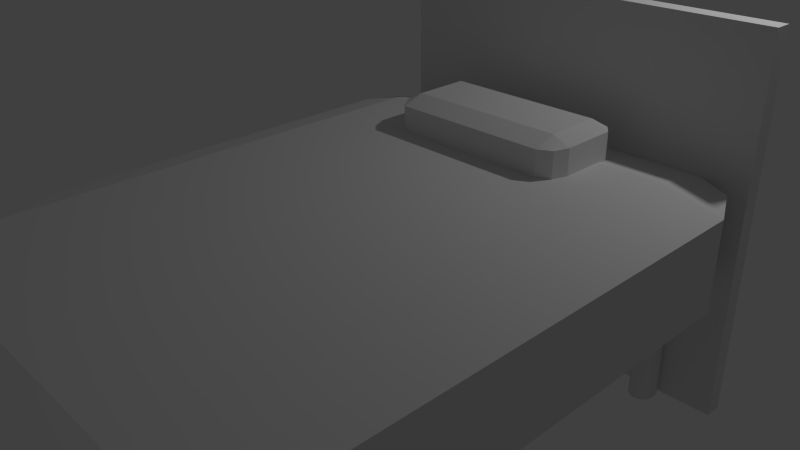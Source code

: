 # Source: bed.blend  (saved by Blender 2.75.0; exported with 4.5.12 LTS)
import bpy
from mathutils import Matrix  # noqa: F401  (used for matrix-valued properties, if any)

bpy.ops.wm.read_factory_settings(use_empty=True)
scene = bpy.context.scene
scene.name = 'Scene'

# ---- collections
col_collection_1 = bpy.data.collections.new('Collection 1'); scene.collection.children.link(col_collection_1)

# ---- materials (node trees are filled in below, after node groups)
mat_material_001 = bpy.data.materials.new('Material.001')
mat_material_001.alpha_threshold = 0.0
mat_material_001.use_transparent_shadow = False
mat_material_001.roughness = 0.5

# ---- material node trees

# ---- world
world_world = bpy.data.worlds.new('World'); scene.world = world_world
world_world.color = (0.05088, 0.05088, 0.05088)
world_world.use_sun_shadow = False
world_world.sun_shadow_jitter_overblur = 0.0
world_world.cycles.sampling_method = 'MANUAL'
world_world.cycles.sample_map_resolution = 256

# ---- cameras
cam_camera = bpy.data.cameras.new('Camera')
cam_camera.clip_end = 100.0
cam_camera.lens = 35.0
cam_camera.sensor_width = 32.0
cam_camera.sensor_height = 18.0
cam_camera.ortho_scale = 7.314
cam_camera.dof.focus_distance = 0.0
cam_camera.dof.aperture_fstop = 128.0

# ---- lights
light_lamp = bpy.data.lights.new('Lamp', 'POINT')
light_lamp.transmission_factor = 0.0
light_lamp.cutoff_distance = 30.0
light_lamp.energy = 100.0
light_lamp.shadow_buffer_clip_start = 1.001
light_lamp.shadow_soft_size = 0.1
light_lamp.shadow_maximum_resolution = 0.006
light_lamp.use_absolute_resolution = True
light_lamp.cycles.use_multiple_importance_sampling = False

# ---- meshes
me_cylinder = bpy.data.meshes.new('Cylinder')
me_cylinder.from_pydata([(4.513e-08, 0.1572, -0.3061), (4.513e-08, 0.1297, 1.154), (0.03066, 0.1541, -0.3061), (0.03066, 0.1273, 1.153), (0.06015, 0.1452, -0.3061), (0.06015, 0.1199, 1.148), (0.08732, 0.1307, -0.3061), (0.08732, 0.1079, 1.14), (0.1111, 0.1111, -0.3061), (0.1111, 0.09175, 1.129), (0.1307, 0.08732, -0.3061), (0.1307, 0.07208, 1.115), (0.1452, 0.06015, -0.3061), (0.1452, 0.04965, 1.1), (0.1541, 0.03066, -0.3061), (0.1541, 0.02531, 1.083), (0.1572, 2.803e-07, -0.3061), (0.1572, 8.418e-08, 1.066), (0.1541, -0.03066, -0.3061), (0.1541, -0.02531, 1.048), (0.1452, -0.06014, -0.3061), (0.1452, -0.04965, 1.032), (0.1307, -0.08732, -0.3061), (0.1307, -0.07208, 1.017), (0.1111, -0.1111, -0.3061), (0.1111, -0.09175, 1.003), (0.08732, -0.1307, -0.3061), (0.08732, -0.1079, 0.992), (0.06015, -0.1452, -0.3061), (0.06015, -0.1199, 0.9838), (0.03066, -0.1541, -0.3061), (0.03066, -0.1273, 0.9788), (-6.077e-09, -0.1572, -0.3061), (-6.077e-09, -0.1297, 0.9771), (-0.03066, -0.1541, -0.3061), (-0.03066, -0.1273, 0.9788), (-0.06015, -0.1452, -0.3061), (-0.06015, -0.1199, 0.9838), (-0.08732, -0.1307, -0.3061), (-0.08732, -0.1079, 0.992), (-0.1111, -0.1111, -0.3061), (-0.1111, -0.09175, 1.003), (-0.1307, -0.08732, -0.3061), (-0.1307, -0.07208, 1.017), (-0.1452, -0.06014, -0.3061), (-0.1452, -0.04965, 1.032), (-0.1541, -0.03066, -0.3061), (-0.1541, -0.02531, 1.048), (-0.1572, 4.202e-07, -0.3061), (-0.1572, 1.997e-07, 1.066), (-0.1541, 0.03066, -0.3061), (-0.1541, 0.02531, 1.083), (-0.1452, 0.06015, -0.3061), (-0.1452, 0.04965, 1.1), (-0.1307, 0.08732, -0.3061), (-0.1307, 0.07208, 1.115), (-0.1111, 0.1111, -0.3061), (-0.1111, 0.09175, 1.129), (-0.08732, 0.1307, -0.3061), (-0.08732, 0.1079, 1.14), (-0.06015, 0.1452, -0.3061), (-0.06015, 0.1199, 1.148), (-0.03066, 0.1541, -0.3061), (-0.03066, 0.1273, 1.153), (0.03066, -0.03068, 1.354), (6.436e-08, -0.02923, 1.357), (0.06015, -0.03499, 1.346), (0.08732, -0.04197, 1.334), (0.1111, -0.05138, 1.317), (0.1307, -0.06284, 1.296), (0.1452, -0.07591, 1.272), (0.1541, -0.09009, 1.246), (0.1572, -0.1048, 1.219), (0.1541, -0.1196, 1.192), (0.1452, -0.1338, 1.166), (0.1307, -0.1469, 1.143), (0.1111, -0.1583, 1.122), (0.08732, -0.1677, 1.105), (0.06015, -0.1747, 1.092), (0.03066, -0.179, 1.084), (1.315e-08, -0.1805, 1.081), (-0.03066, -0.179, 1.084), (-0.06015, -0.1747, 1.092), (-0.08732, -0.1677, 1.105), (-0.1111, -0.1583, 1.122), (-0.1307, -0.1469, 1.143), (-0.1452, -0.1338, 1.166), (-0.1541, -0.1196, 1.192), (-0.1572, -0.1048, 1.219), (-0.1541, -0.09009, 1.246), (-0.1452, -0.07591, 1.272), (-0.1307, -0.06284, 1.296), (-0.1111, -0.05138, 1.317), (-0.08732, -0.04197, 1.334), (-0.06015, -0.03499, 1.346), (-0.03066, -0.03068, 1.354), (0.03066, -0.2174, 1.435), (1.115e-07, -0.2174, 1.438), (0.06015, -0.2174, 1.426), (0.08732, -0.2173, 1.411), (0.1111, -0.2173, 1.392), (0.1307, -0.2172, 1.368), (0.1452, -0.2171, 1.341), (0.1541, -0.2171, 1.311), (0.1572, -0.217, 1.281), (0.1541, -0.2169, 1.25), (0.1452, -0.2168, 1.221), (0.1307, -0.2167, 1.193), (0.1111, -0.2166, 1.17), (0.08732, -0.2166, 1.15), (0.06015, -0.2165, 1.135), (0.03066, -0.2165, 1.127), (6.029e-08, -0.2165, 1.124), (-0.03066, -0.2165, 1.127), (-0.06015, -0.2165, 1.135), (-0.08732, -0.2166, 1.15), (-0.1111, -0.2166, 1.17), (-0.1307, -0.2167, 1.193), (-0.1452, -0.2168, 1.221), (-0.1541, -0.2169, 1.25), (-0.1572, -0.217, 1.281), (-0.1541, -0.2171, 1.311), (-0.1452, -0.2171, 1.341), (-0.1307, -0.2172, 1.368), (-0.1111, -0.2173, 1.392), (-0.08732, -0.2173, 1.411), (-0.06014, -0.2174, 1.426), (-0.03066, -0.2174, 1.435), (4.513e-08, -5.732, -0.3061), (4.513e-08, -5.705, 1.154), (0.03066, -5.729, -0.3061), (0.03066, -5.702, 1.153), (0.06015, -5.72, -0.3061), (0.06015, -5.695, 1.148), (0.08732, -5.706, -0.3061), (0.08732, -5.683, 1.14), (0.1111, -5.686, -0.3061), (0.1111, -5.667, 1.129), (0.1307, -5.663, -0.3061), (0.1307, -5.647, 1.115), (0.1452, -5.635, -0.3061), (0.1452, -5.625, 1.1), (0.1541, -5.606, -0.3061), (0.1541, -5.601, 1.083), (0.1572, -5.575, -0.3061), (0.1572, -5.575, 1.066), (0.1541, -5.545, -0.3061), (0.1541, -5.55, 1.048), (0.1452, -5.515, -0.3061), (0.1452, -5.526, 1.032), (0.1307, -5.488, -0.3061), (0.1307, -5.503, 1.017), (0.1111, -5.464, -0.3061), (0.1111, -5.483, 1.003), (0.08732, -5.445, -0.3061), (0.08732, -5.467, 0.992), (0.06015, -5.43, -0.3061), (0.06015, -5.455, 0.9838), (0.03066, -5.421, -0.3061), (0.03066, -5.448, 0.9788), (-6.077e-09, -5.418, -0.3061), (-6.077e-09, -5.445, 0.9771), (-0.03066, -5.421, -0.3061), (-0.03066, -5.448, 0.9788), (-0.06015, -5.43, -0.3061), (-0.06015, -5.455, 0.9838), (-0.08732, -5.445, -0.3061), (-0.08732, -5.467, 0.992), (-0.1111, -5.464, -0.3061), (-0.1111, -5.483, 1.003), (-0.1307, -5.488, -0.3061), (-0.1307, -5.503, 1.017), (-0.1452, -5.515, -0.3061), (-0.1452, -5.526, 1.032), (-0.1541, -5.545, -0.3061), (-0.1541, -5.55, 1.048), (-0.1572, -5.575, -0.3061), (-0.1572, -5.575, 1.066), (-0.1541, -5.606, -0.3061), (-0.1541, -5.601, 1.083), (-0.1452, -5.635, -0.3061), (-0.1452, -5.625, 1.1), (-0.1307, -5.663, -0.3061), (-0.1307, -5.647, 1.115), (-0.1111, -5.686, -0.3061), (-0.1111, -5.667, 1.129), (-0.08732, -5.706, -0.3061), (-0.08732, -5.683, 1.14), (-0.06015, -5.72, -0.3061), (-0.06015, -5.695, 1.148), (-0.03066, -5.729, -0.3061), (-0.03066, -5.702, 1.153), (0.03066, -5.545, 1.354), (6.436e-08, -5.546, 1.357), (0.06015, -5.54, 1.346), (0.08732, -5.533, 1.334), (0.1111, -5.524, 1.317), (0.1307, -5.512, 1.296), (0.1452, -5.499, 1.272), (0.1541, -5.485, 1.246), (0.1572, -5.47, 1.219), (0.1541, -5.456, 1.192), (0.1452, -5.441, 1.166), (0.1307, -5.428, 1.143), (0.1111, -5.417, 1.122), (0.08732, -5.408, 1.105), (0.06015, -5.401, 1.092), (0.03066, -5.396, 1.084), (1.315e-08, -5.395, 1.081), (-0.03066, -5.396, 1.084), (-0.06015, -5.401, 1.092), (-0.08732, -5.408, 1.105), (-0.1111, -5.417, 1.122), (-0.1307, -5.428, 1.143), (-0.1452, -5.441, 1.166), (-0.1541, -5.456, 1.192), (-0.1572, -5.47, 1.219), (-0.1541, -5.485, 1.246), (-0.1452, -5.499, 1.272), (-0.1307, -5.512, 1.296), (-0.1111, -5.524, 1.317), (-0.08732, -5.533, 1.334), (-0.06015, -5.54, 1.346), (-0.03066, -5.545, 1.354), (0.03066, -5.358, 1.435), (1.115e-07, -5.358, 1.438), (0.06015, -5.358, 1.426), (0.08732, -5.358, 1.411), (0.1111, -5.358, 1.392), (0.1307, -5.358, 1.368), (0.1452, -5.358, 1.341), (0.1541, -5.358, 1.311), (0.1572, -5.358, 1.281), (0.1541, -5.358, 1.25), (0.1452, -5.358, 1.221), (0.1307, -5.359, 1.193), (0.1111, -5.359, 1.17), (0.08732, -5.359, 1.15), (0.06015, -5.359, 1.135), (0.03066, -5.359, 1.127), (6.029e-08, -5.359, 1.124), (-0.03066, -5.359, 1.127), (-0.06015, -5.359, 1.135), (-0.08732, -5.359, 1.15), (-0.1111, -5.359, 1.17), (-0.1307, -5.359, 1.193), (-0.1452, -5.358, 1.221), (-0.1541, -5.358, 1.25), (-0.1572, -5.358, 1.281), (-0.1541, -5.358, 1.311), (-0.1452, -5.358, 1.341), (-0.1307, -5.358, 1.368), (-0.1111, -5.358, 1.392), (-0.08732, -5.358, 1.411), (-0.06014, -5.358, 1.426), (-0.03066, -5.358, 1.435), (3.188, 0.1572, -0.3061), (3.188, 0.1297, 1.154), (3.219, 0.1541, -0.3061), (3.219, 0.1273, 1.153), (3.248, 0.1452, -0.3061), (3.248, 0.1199, 1.148), (3.276, 0.1307, -0.3061), (3.276, 0.1079, 1.14), (3.299, 0.1111, -0.3061), (3.299, 0.09175, 1.129), (3.319, 0.08732, -0.3061), (3.319, 0.07208, 1.115), (3.333, 0.06015, -0.3061), (3.333, 0.04965, 1.1), (3.342, 0.03066, -0.3061), (3.342, 0.02531, 1.083), (3.345, 2.803e-07, -0.3061), (3.345, 8.418e-08, 1.066), (3.342, -0.03066, -0.3061), (3.342, -0.02531, 1.048), (3.333, -0.06014, -0.3061), (3.333, -0.04965, 1.032), (3.319, -0.08732, -0.3061), (3.319, -0.07208, 1.017), (3.299, -0.1111, -0.3061), (3.299, -0.09175, 1.003), (3.276, -0.1307, -0.3061), (3.276, -0.1079, 0.992), (3.248, -0.1452, -0.3061), (3.248, -0.1199, 0.9838), (3.219, -0.1541, -0.3061), (3.219, -0.1273, 0.9788), (3.188, -0.1572, -0.3061), (3.188, -0.1297, 0.9771), (3.158, -0.1541, -0.3061), (3.158, -0.1273, 0.9788), (3.128, -0.1452, -0.3061), (3.128, -0.1199, 0.9838), (3.101, -0.1307, -0.3061), (3.101, -0.1079, 0.992), (3.077, -0.1111, -0.3061), (3.077, -0.09175, 1.003), (3.058, -0.08732, -0.3061), (3.058, -0.07208, 1.017), (3.043, -0.06014, -0.3061), (3.043, -0.04965, 1.032), (3.034, -0.03066, -0.3061), (3.034, -0.02531, 1.048), (3.031, 4.202e-07, -0.3061), (3.031, 1.997e-07, 1.066), (3.034, 0.03066, -0.3061), (3.034, 0.02531, 1.083), (3.043, 0.06015, -0.3061), (3.043, 0.04965, 1.1), (3.058, 0.08732, -0.3061), (3.058, 0.07208, 1.115), (3.077, 0.1111, -0.3061), (3.077, 0.09175, 1.129), (3.101, 0.1307, -0.3061), (3.101, 0.1079, 1.14), (3.128, 0.1452, -0.3061), (3.128, 0.1199, 1.148), (3.158, 0.1541, -0.3061), (3.158, 0.1273, 1.153), (3.219, -0.03068, 1.354), (3.188, -0.02923, 1.357), (3.248, -0.03499, 1.346), (3.276, -0.04197, 1.334), (3.299, -0.05138, 1.317), (3.319, -0.06284, 1.296), (3.333, -0.07591, 1.272), (3.342, -0.09009, 1.246), (3.345, -0.1048, 1.219), (3.342, -0.1196, 1.192), (3.333, -0.1338, 1.166), (3.319, -0.1469, 1.143), (3.299, -0.1583, 1.122), (3.276, -0.1677, 1.105), (3.248, -0.1747, 1.092), (3.219, -0.179, 1.084), (3.188, -0.1805, 1.081), (3.158, -0.179, 1.084), (3.128, -0.1747, 1.092), (3.101, -0.1677, 1.105), (3.077, -0.1583, 1.122), (3.058, -0.1469, 1.143), (3.043, -0.1338, 1.166), (3.034, -0.1196, 1.192), (3.031, -0.1048, 1.219), (3.034, -0.09009, 1.246), (3.043, -0.07591, 1.272), (3.058, -0.06284, 1.296), (3.077, -0.05138, 1.317), (3.101, -0.04197, 1.334), (3.128, -0.03499, 1.346), (3.158, -0.03068, 1.354), (3.219, -0.2174, 1.435), (3.188, -0.2174, 1.438), (3.248, -0.2174, 1.426), (3.276, -0.2173, 1.411), (3.299, -0.2173, 1.392), (3.319, -0.2172, 1.368), (3.333, -0.2171, 1.341), (3.342, -0.2171, 1.311), (3.345, -0.217, 1.281), (3.342, -0.2169, 1.25), (3.333, -0.2168, 1.221), (3.319, -0.2167, 1.193), (3.299, -0.2166, 1.17), (3.276, -0.2166, 1.15), (3.248, -0.2165, 1.135), (3.219, -0.2165, 1.127), (3.188, -0.2165, 1.124), (3.158, -0.2165, 1.127), (3.128, -0.2165, 1.135), (3.101, -0.2166, 1.15), (3.077, -0.2166, 1.17), (3.058, -0.2167, 1.193), (3.043, -0.2168, 1.221), (3.034, -0.2169, 1.25), (3.031, -0.217, 1.281), (3.034, -0.2171, 1.311), (3.043, -0.2171, 1.341), (3.058, -0.2172, 1.368), (3.077, -0.2173, 1.392), (3.101, -0.2173, 1.411), (3.128, -0.2174, 1.426), (3.158, -0.2174, 1.435), (3.188, -5.732, -0.3061), (3.188, -5.705, 1.154), (3.219, -5.729, -0.3061), (3.219, -5.702, 1.153), (3.248, -5.72, -0.3061), (3.248, -5.695, 1.148), (3.276, -5.706, -0.3061), (3.276, -5.683, 1.14), (3.299, -5.686, -0.3061), (3.299, -5.667, 1.129), (3.319, -5.663, -0.3061), (3.319, -5.647, 1.115), (3.333, -5.635, -0.3061), (3.333, -5.625, 1.1), (3.342, -5.606, -0.3061), (3.342, -5.601, 1.083), (3.345, -5.575, -0.3061), (3.345, -5.575, 1.066), (3.342, -5.545, -0.3061), (3.342, -5.55, 1.048), (3.333, -5.515, -0.3061), (3.333, -5.526, 1.032), (3.319, -5.488, -0.3061), (3.319, -5.503, 1.017), (3.299, -5.464, -0.3061), (3.299, -5.483, 1.003), (3.276, -5.445, -0.3061), (3.276, -5.467, 0.992), (3.248, -5.43, -0.3061), (3.248, -5.455, 0.9838), (3.219, -5.421, -0.3061), (3.219, -5.448, 0.9788), (3.188, -5.418, -0.3061), (3.188, -5.445, 0.9771), (3.158, -5.421, -0.3061), (3.158, -5.448, 0.9788), (3.128, -5.43, -0.3061), (3.128, -5.455, 0.9838), (3.101, -5.445, -0.3061), (3.101, -5.467, 0.992), (3.077, -5.464, -0.3061), (3.077, -5.483, 1.003), (3.058, -5.488, -0.3061), (3.058, -5.503, 1.017), (3.043, -5.515, -0.3061), (3.043, -5.526, 1.032), (3.034, -5.545, -0.3061), (3.034, -5.55, 1.048), (3.031, -5.575, -0.3061), (3.031, -5.575, 1.066), (3.034, -5.606, -0.3061), (3.034, -5.601, 1.083), (3.043, -5.635, -0.3061), (3.043, -5.625, 1.1), (3.058, -5.663, -0.3061), (3.058, -5.647, 1.115), (3.077, -5.686, -0.3061), (3.077, -5.667, 1.129), (3.101, -5.706, -0.3061), (3.101, -5.683, 1.14), (3.128, -5.72, -0.3061), (3.128, -5.695, 1.148), (3.158, -5.729, -0.3061), (3.158, -5.702, 1.153), (3.219, -5.545, 1.354), (3.188, -5.546, 1.357), (3.248, -5.54, 1.346), (3.276, -5.533, 1.334), (3.299, -5.524, 1.317), (3.319, -5.512, 1.296), (3.333, -5.499, 1.272), (3.342, -5.485, 1.246), (3.345, -5.47, 1.219), (3.342, -5.456, 1.192), (3.333, -5.441, 1.166), (3.319, -5.428, 1.143), (3.299, -5.417, 1.122), (3.276, -5.408, 1.105), (3.248, -5.401, 1.092), (3.219, -5.396, 1.084), (3.188, -5.395, 1.081), (3.158, -5.396, 1.084), (3.128, -5.401, 1.092), (3.101, -5.408, 1.105), (3.077, -5.417, 1.122), (3.058, -5.428, 1.143), (3.043, -5.441, 1.166), (3.034, -5.456, 1.192), (3.031, -5.47, 1.219), (3.034, -5.485, 1.246), (3.043, -5.499, 1.272), (3.058, -5.512, 1.296), (3.077, -5.524, 1.317), (3.101, -5.533, 1.334), (3.128, -5.54, 1.346), (3.158, -5.545, 1.354), (3.219, -5.358, 1.435), (3.188, -5.358, 1.438), (3.248, -5.358, 1.426), (3.276, -5.358, 1.411), (3.299, -5.358, 1.392), (3.319, -5.358, 1.368), (3.333, -5.358, 1.341), (3.342, -5.358, 1.311), (3.345, -5.358, 1.281), (3.342, -5.358, 1.25), (3.333, -5.358, 1.221), (3.319, -5.359, 1.193), (3.299, -5.359, 1.17), (3.276, -5.359, 1.15), (3.248, -5.359, 1.135), (3.219, -5.359, 1.127), (3.188, -5.359, 1.124), (3.158, -5.359, 1.127), (3.128, -5.359, 1.135), (3.101, -5.359, 1.15), (3.077, -5.359, 1.17), (3.058, -5.359, 1.193), (3.043, -5.358, 1.221), (3.034, -5.358, 1.25), (3.031, -5.358, 1.281), (3.034, -5.358, 1.311), (3.043, -5.358, 1.341), (3.058, -5.358, 1.368), (3.077, -5.358, 1.392), (3.101, -5.358, 1.411), (3.128, -5.358, 1.426), (3.158, -5.358, 1.435), (-0.7818, 0.1172, -0.3097), (-0.7818, 0.1172, 3.382), (-0.7818, 0.2886, -0.3097), (-0.7818, 0.2886, 3.382), (3.977, 0.1172, -0.3097), (3.977, 0.1172, 3.382), (3.977, 0.2886, -0.3097), (3.977, 0.2886, 3.382), (-0.8273, -5.726, 1.173), (-0.8273, -5.726, 2.021), (-0.8074, -0.2278, 1.173), (-0.8074, -0.2278, 2.021), (3.949, -5.82, 1.173), (3.949, -5.82, 2.021), (3.879, -0.09886, 1.173), (3.879, -0.09886, 2.021), (0.4703, -1.104, 2.104), (0.4703, -1.104, 2.406), (0.4913, -0.3326, 2.104), (0.4913, -0.3326, 2.406), (2.616, -1.105, 2.104), (2.616, -1.105, 2.406), (2.584, -0.3218, 2.104), (2.584, -0.3218, 2.406), (-1.006, -5.296, 2.021), (-1.006, -5.296, 1.173), (4.13, -5.296, 2.021), (4.13, -5.296, 1.173), (-0.4112, 0.1146, 2.021), (-0.4112, 0.1146, 1.173), (-0.4112, -6.014, 2.021), (-0.4112, -6.014, 1.173), (-0.4112, -5.296, 2.156), (-0.4112, -5.296, 1.173), (3.424, 0.1146, 2.021), (3.424, -6.014, 1.173), (3.424, -5.296, 1.173), (3.424, 0.1146, 1.173), (3.424, -6.014, 2.021), (3.424, -5.296, 2.156), (-1.006, -0.5292, 2.021), (4.13, -0.5292, 1.173), (-1.006, -0.5292, 1.173), (4.13, -0.5292, 2.021), (-0.4112, -0.5292, 2.156), (-0.4112, -0.5292, 1.173), (3.424, -0.5292, 2.156), (3.424, -0.5292, 1.173), (0.5705, -0.2864, 2.406), (0.5705, -0.2864, 2.104), (0.5705, -1.176, 2.406), (0.5705, -1.176, 2.104), (2.463, -0.2864, 2.406), (2.463, -1.176, 2.104), (2.463, -0.2864, 2.104), (2.463, -1.176, 2.406), (0.3888, -0.9601, 2.406), (0.3888, -0.9601, 2.104), (2.677, -0.9601, 2.406), (2.677, -0.9601, 2.104), (0.5705, -0.9601, 2.482), (0.5705, -0.9601, 2.104), (2.463, -0.9601, 2.482), (2.463, -0.9601, 2.104), (0.3888, -0.4211, 2.406), (2.677, -0.4211, 2.104), (0.3888, -0.4211, 2.104), (2.677, -0.4211, 2.406), (0.5705, -0.4211, 2.482), (0.5705, -0.4211, 2.104), (2.463, -0.4211, 2.482), (2.463, -0.4211, 2.104)], [], [(0, 1, 3, 2), (2, 3, 5, 4), (4, 5, 7, 6), (6, 7, 9, 8), (8, 9, 11, 10), (10, 11, 13, 12), (12, 13, 15, 14), (14, 15, 17, 16), (16, 17, 19, 18), (18, 19, 21, 20), (20, 21, 23, 22), (22, 23, 25, 24), (24, 25, 27, 26), (26, 27, 29, 28), (28, 29, 31, 30), (30, 31, 33, 32), (32, 33, 35, 34), (34, 35, 37, 36), (36, 37, 39, 38), (38, 39, 41, 40), (40, 41, 43, 42), (42, 43, 45, 44), (44, 45, 47, 46), (46, 47, 49, 48), (48, 49, 51, 50), (50, 51, 53, 52), (52, 53, 55, 54), (54, 55, 57, 56), (56, 57, 59, 58), (58, 59, 61, 60), (35, 33, 80, 81), (62, 63, 1, 0), (60, 61, 63, 62), (0, 2, 4, 6, 8, 10, 12, 14, 16, 18, 20, 22, 24, 26, 28, 30, 32, 34, 36, 38, 40, 42, 44, 46, 48, 50, 52, 54, 56, 58, 60, 62), (86, 85, 117, 118), (53, 51, 89, 90), (9, 7, 67, 68), (27, 25, 76, 77), (45, 43, 85, 86), (63, 61, 94, 95), (19, 17, 72, 73), (37, 35, 81, 82), (55, 53, 90, 91), (11, 9, 68, 69), (29, 27, 77, 78), (3, 1, 65, 64), (47, 45, 86, 87), (1, 63, 95, 65), (21, 19, 73, 74), (39, 37, 82, 83), (57, 55, 91, 92), (13, 11, 69, 70), (31, 29, 78, 79), (49, 47, 87, 88), (5, 3, 64, 66), (23, 21, 74, 75), (41, 39, 83, 84), (59, 57, 92, 93), (15, 13, 70, 71), (33, 31, 79, 80), (51, 49, 88, 89), (7, 5, 66, 67), (25, 23, 75, 76), (43, 41, 84, 85), (61, 59, 93, 94), (17, 15, 71, 72), (73, 72, 104, 105), (87, 86, 118, 119), (74, 73, 105, 106), (88, 87, 119, 120), (75, 74, 106, 107), (89, 88, 120, 121), (76, 75, 107, 108), (90, 89, 121, 122), (77, 76, 108, 109), (91, 90, 122, 123), (78, 77, 109, 110), (64, 65, 97, 96), (92, 91, 123, 124), (79, 78, 110, 111), (66, 64, 96, 98), (93, 92, 124, 125), (80, 79, 111, 112), (67, 66, 98, 99), (94, 93, 125, 126), (81, 80, 112, 113), (68, 67, 99, 100), (95, 94, 126, 127), (82, 81, 113, 114), (69, 68, 100, 101), (65, 95, 127, 97), (83, 82, 114, 115), (70, 69, 101, 102), (84, 83, 115, 116), (71, 70, 102, 103), (85, 84, 116, 117), (72, 71, 103, 104), (128, 130, 131, 129), (130, 132, 133, 131), (132, 134, 135, 133), (134, 136, 137, 135), (136, 138, 139, 137), (138, 140, 141, 139), (140, 142, 143, 141), (142, 144, 145, 143), (144, 146, 147, 145), (146, 148, 149, 147), (148, 150, 151, 149), (150, 152, 153, 151), (152, 154, 155, 153), (154, 156, 157, 155), (156, 158, 159, 157), (158, 160, 161, 159), (160, 162, 163, 161), (162, 164, 165, 163), (164, 166, 167, 165), (166, 168, 169, 167), (168, 170, 171, 169), (170, 172, 173, 171), (172, 174, 175, 173), (174, 176, 177, 175), (176, 178, 179, 177), (178, 180, 181, 179), (180, 182, 183, 181), (182, 184, 185, 183), (184, 186, 187, 185), (186, 188, 189, 187), (163, 209, 208, 161), (190, 128, 129, 191), (188, 190, 191, 189), (128, 190, 188, 186, 184, 182, 180, 178, 176, 174, 172, 170, 168, 166, 164, 162, 160, 158, 156, 154, 152, 150, 148, 146, 144, 142, 140, 138, 136, 134, 132, 130), (214, 246, 245, 213), (181, 218, 217, 179), (137, 196, 195, 135), (155, 205, 204, 153), (173, 214, 213, 171), (191, 223, 222, 189), (147, 201, 200, 145), (165, 210, 209, 163), (183, 219, 218, 181), (139, 197, 196, 137), (157, 206, 205, 155), (131, 192, 193, 129), (175, 215, 214, 173), (129, 193, 223, 191), (149, 202, 201, 147), (167, 211, 210, 165), (185, 220, 219, 183), (141, 198, 197, 139), (159, 207, 206, 157), (177, 216, 215, 175), (133, 194, 192, 131), (151, 203, 202, 149), (169, 212, 211, 167), (187, 221, 220, 185), (143, 199, 198, 141), (161, 208, 207, 159), (179, 217, 216, 177), (135, 195, 194, 133), (153, 204, 203, 151), (171, 213, 212, 169), (189, 222, 221, 187), (145, 200, 199, 143), (201, 233, 232, 200), (215, 247, 246, 214), (202, 234, 233, 201), (216, 248, 247, 215), (203, 235, 234, 202), (217, 249, 248, 216), (204, 236, 235, 203), (218, 250, 249, 217), (205, 237, 236, 204), (219, 251, 250, 218), (206, 238, 237, 205), (192, 224, 225, 193), (220, 252, 251, 219), (207, 239, 238, 206), (194, 226, 224, 192), (221, 253, 252, 220), (208, 240, 239, 207), (195, 227, 226, 194), (222, 254, 253, 221), (209, 241, 240, 208), (196, 228, 227, 195), (223, 255, 254, 222), (210, 242, 241, 209), (197, 229, 228, 196), (193, 225, 255, 223), (211, 243, 242, 210), (198, 230, 229, 197), (212, 244, 243, 211), (199, 231, 230, 198), (213, 245, 244, 212), (200, 232, 231, 199), (225, 224, 96, 97), (252, 253, 125, 124), (239, 240, 112, 111), (226, 227, 99, 98), (253, 254, 126, 125), (241, 242, 114, 113), (227, 228, 100, 99), (254, 255, 127, 126), (229, 230, 102, 101), (228, 229, 101, 100), (255, 225, 97, 127), (242, 243, 115, 114), (248, 249, 121, 120), (243, 244, 116, 115), (230, 231, 103, 102), (231, 232, 104, 103), (245, 246, 118, 117), (232, 233, 105, 104), (246, 247, 119, 118), (233, 234, 106, 105), (247, 248, 120, 119), (234, 235, 107, 106), (224, 226, 98, 96), (235, 236, 108, 107), (249, 250, 122, 121), (236, 237, 109, 108), (250, 251, 123, 122), (237, 238, 110, 109), (251, 252, 124, 123), (238, 239, 111, 110), (240, 241, 113, 112), (244, 245, 117, 116), (256, 257, 259, 258), (258, 259, 261, 260), (260, 261, 263, 262), (262, 263, 265, 264), (264, 265, 267, 266), (266, 267, 269, 268), (268, 269, 271, 270), (270, 271, 273, 272), (272, 273, 275, 274), (274, 275, 277, 276), (276, 277, 279, 278), (278, 279, 281, 280), (280, 281, 283, 282), (282, 283, 285, 284), (284, 285, 287, 286), (286, 287, 289, 288), (288, 289, 291, 290), (290, 291, 293, 292), (292, 293, 295, 294), (294, 295, 297, 296), (296, 297, 299, 298), (298, 299, 301, 300), (300, 301, 303, 302), (302, 303, 305, 304), (304, 305, 307, 306), (306, 307, 309, 308), (308, 309, 311, 310), (310, 311, 313, 312), (312, 313, 315, 314), (314, 315, 317, 316), (291, 289, 336, 337), (318, 319, 257, 256), (316, 317, 319, 318), (256, 258, 260, 262, 264, 266, 268, 270, 272, 274, 276, 278, 280, 282, 284, 286, 288, 290, 292, 294, 296, 298, 300, 302, 304, 306, 308, 310, 312, 314, 316, 318), (342, 341, 373, 374), (309, 307, 345, 346), (265, 263, 323, 324), (283, 281, 332, 333), (301, 299, 341, 342), (319, 317, 350, 351), (275, 273, 328, 329), (293, 291, 337, 338), (311, 309, 346, 347), (267, 265, 324, 325), (285, 283, 333, 334), (259, 257, 321, 320), (303, 301, 342, 343), (257, 319, 351, 321), (277, 275, 329, 330), (295, 293, 338, 339), (313, 311, 347, 348), (269, 267, 325, 326), (287, 285, 334, 335), (305, 303, 343, 344), (261, 259, 320, 322), (279, 277, 330, 331), (297, 295, 339, 340), (315, 313, 348, 349), (271, 269, 326, 327), (289, 287, 335, 336), (307, 305, 344, 345), (263, 261, 322, 323), (281, 279, 331, 332), (299, 297, 340, 341), (317, 315, 349, 350), (273, 271, 327, 328), (329, 328, 360, 361), (343, 342, 374, 375), (330, 329, 361, 362), (344, 343, 375, 376), (331, 330, 362, 363), (345, 344, 376, 377), (332, 331, 363, 364), (346, 345, 377, 378), (333, 332, 364, 365), (347, 346, 378, 379), (334, 333, 365, 366), (320, 321, 353, 352), (348, 347, 379, 380), (335, 334, 366, 367), (322, 320, 352, 354), (349, 348, 380, 381), (336, 335, 367, 368), (323, 322, 354, 355), (350, 349, 381, 382), (337, 336, 368, 369), (324, 323, 355, 356), (351, 350, 382, 383), (338, 337, 369, 370), (325, 324, 356, 357), (321, 351, 383, 353), (339, 338, 370, 371), (326, 325, 357, 358), (340, 339, 371, 372), (327, 326, 358, 359), (341, 340, 372, 373), (328, 327, 359, 360), (384, 386, 387, 385), (386, 388, 389, 387), (388, 390, 391, 389), (390, 392, 393, 391), (392, 394, 395, 393), (394, 396, 397, 395), (396, 398, 399, 397), (398, 400, 401, 399), (400, 402, 403, 401), (402, 404, 405, 403), (404, 406, 407, 405), (406, 408, 409, 407), (408, 410, 411, 409), (410, 412, 413, 411), (412, 414, 415, 413), (414, 416, 417, 415), (416, 418, 419, 417), (418, 420, 421, 419), (420, 422, 423, 421), (422, 424, 425, 423), (424, 426, 427, 425), (426, 428, 429, 427), (428, 430, 431, 429), (430, 432, 433, 431), (432, 434, 435, 433), (434, 436, 437, 435), (436, 438, 439, 437), (438, 440, 441, 439), (440, 442, 443, 441), (442, 444, 445, 443), (419, 465, 464, 417), (446, 384, 385, 447), (444, 446, 447, 445), (384, 446, 444, 442, 440, 438, 436, 434, 432, 430, 428, 426, 424, 422, 420, 418, 416, 414, 412, 410, 408, 406, 404, 402, 400, 398, 396, 394, 392, 390, 388, 386), (470, 502, 501, 469), (437, 474, 473, 435), (393, 452, 451, 391), (411, 461, 460, 409), (429, 470, 469, 427), (447, 479, 478, 445), (403, 457, 456, 401), (421, 466, 465, 419), (439, 475, 474, 437), (395, 453, 452, 393), (413, 462, 461, 411), (387, 448, 449, 385), (431, 471, 470, 429), (385, 449, 479, 447), (405, 458, 457, 403), (423, 467, 466, 421), (441, 476, 475, 439), (397, 454, 453, 395), (415, 463, 462, 413), (433, 472, 471, 431), (389, 450, 448, 387), (407, 459, 458, 405), (425, 468, 467, 423), (443, 477, 476, 441), (399, 455, 454, 397), (417, 464, 463, 415), (435, 473, 472, 433), (391, 451, 450, 389), (409, 460, 459, 407), (427, 469, 468, 425), (445, 478, 477, 443), (401, 456, 455, 399), (457, 489, 488, 456), (471, 503, 502, 470), (458, 490, 489, 457), (472, 504, 503, 471), (459, 491, 490, 458), (473, 505, 504, 472), (460, 492, 491, 459), (474, 506, 505, 473), (461, 493, 492, 460), (475, 507, 506, 474), (462, 494, 493, 461), (448, 480, 481, 449), (476, 508, 507, 475), (463, 495, 494, 462), (450, 482, 480, 448), (477, 509, 508, 476), (464, 496, 495, 463), (451, 483, 482, 450), (478, 510, 509, 477), (465, 497, 496, 464), (452, 484, 483, 451), (479, 511, 510, 478), (466, 498, 497, 465), (453, 485, 484, 452), (449, 481, 511, 479), (467, 499, 498, 466), (454, 486, 485, 453), (468, 500, 499, 467), (455, 487, 486, 454), (469, 501, 500, 468), (456, 488, 487, 455), (481, 480, 352, 353), (508, 509, 381, 380), (495, 496, 368, 367), (482, 483, 355, 354), (509, 510, 382, 381), (497, 498, 370, 369), (483, 484, 356, 355), (510, 511, 383, 382), (485, 486, 358, 357), (484, 485, 357, 356), (511, 481, 353, 383), (498, 499, 371, 370), (504, 505, 377, 376), (499, 500, 372, 371), (486, 487, 359, 358), (487, 488, 360, 359), (501, 502, 374, 373), (488, 489, 361, 360), (502, 503, 375, 374), (489, 490, 362, 361), (503, 504, 376, 375), (490, 491, 363, 362), (480, 482, 354, 352), (491, 492, 364, 363), (505, 506, 378, 377), (492, 493, 365, 364), (506, 507, 379, 378), (493, 494, 366, 365), (507, 508, 380, 379), (494, 495, 367, 366), (496, 497, 369, 368), (500, 501, 373, 372), (513, 515, 514, 512), (515, 519, 518, 514), (519, 517, 516, 518), (517, 513, 512, 516), (512, 514, 518, 516), (517, 519, 515, 513), (552, 523, 522, 554), (546, 527, 526, 549), (538, 525, 524, 539), (542, 521, 520, 543), (559, 549, 526, 553), (556, 540, 523, 552), (576, 531, 530, 578), (564, 535, 534, 566), (570, 533, 532, 571), (562, 529, 528, 563), (583, 566, 534, 577), (580, 560, 531, 576), (542, 544, 536, 521), (547, 548, 539, 524), (555, 538, 539, 553), (521, 536, 537, 520), (520, 537, 545, 543), (550, 551, 544, 542), (558, 546, 540, 556), (554, 522, 541, 557), (550, 542, 543, 547), (523, 540, 541, 522), (525, 550, 547, 524), (555, 527, 546, 558), (525, 538, 551, 550), (543, 545, 548, 547), (557, 541, 549, 559), (540, 546, 549, 541), (545, 557, 559, 548), (538, 555, 558, 551), (537, 554, 557, 545), (551, 558, 556, 544), (527, 555, 553, 526), (544, 556, 552, 536), (548, 559, 553, 539), (536, 552, 554, 537), (582, 564, 560, 580), (578, 530, 561, 581), (567, 562, 563, 565), (531, 560, 561, 530), (533, 567, 565, 532), (579, 535, 564, 582), (581, 561, 566, 583), (560, 564, 566, 561), (563, 573, 575, 565), (533, 570, 574, 567), (528, 569, 573, 563), (567, 574, 572, 562), (562, 572, 568, 529), (565, 575, 571, 532), (579, 570, 571, 577), (529, 568, 569, 528), (535, 579, 577, 534), (573, 581, 583, 575), (570, 579, 582, 574), (569, 578, 581, 573), (574, 582, 580, 572), (572, 580, 576, 568), (575, 583, 577, 571), (568, 576, 578, 569)])
_uv = me_cylinder.uv_layers.new(name='UVMap')
_uv.uv.foreach_set('vector', [0.9328, 0.9518, 0.7926, 0.9555, 0.7926, 0.9533, 0.9327, 0.9485, 0.9327, 0.9485, 0.7926, 0.9533, 0.7926, 0.9511, 0.9326, 0.9453, 0.9326, 0.9453, 0.7926, 0.9511, 0.7927, 0.9489, 0.9325, 0.9421, 0.9325, 0.9421, 0.7927, 0.9489, 0.7929, 0.9466, 0.9323, 0.9389, 0.9323, 0.9389, 0.7929, 0.9466, 0.7931, 0.9443, 0.9321, 0.9356, 0.9321, 0.9356, 0.7931, 0.9443, 0.7935, 0.942, 0.9319, 0.9324, 0.9319, 0.9324, 0.7935, 0.942, 0.794, 0.9396, 0.9317, 0.9292, 0.9317, 0.9292, 0.794, 0.9396, 0.7945, 0.937, 0.9316, 0.926, 0.9316, 0.926, 0.7945, 0.937, 0.795, 0.9344, 0.9314, 0.9228, 0.9314, 0.9228, 0.795, 0.9344, 0.7956, 0.9317, 0.9311, 0.9196, 0.9311, 0.9196, 0.7956, 0.9317, 0.7961, 0.9288, 0.9309, 0.9165, 0.9309, 0.9165, 0.7961, 0.9288, 0.7965, 0.9257, 0.9307, 0.9133, 0.9307, 0.9133, 0.7965, 0.9257, 0.7968, 0.9225, 0.9305, 0.9102, 0.9305, 0.9102, 0.7968, 0.9225, 0.797, 0.9191, 0.9303, 0.907, 0.9303, 0.907, 0.797, 0.9191, 0.797, 0.9157, 0.93, 0.9039, 0.93, 0.9039, 0.797, 0.9157, 0.7968, 0.9122, 0.9298, 0.9007, 0.9298, 0.9007, 0.7968, 0.9122, 0.7965, 0.9088, 0.9295, 0.8976, 0.9327, 0.9998, 0.7997, 0.9957, 0.7993, 0.9922, 0.9327, 0.9966, 0.9327, 0.9966, 0.7993, 0.9922, 0.7988, 0.9888, 0.9328, 0.9934, 0.9328, 0.9934, 0.7988, 0.9888, 0.7982, 0.9855, 0.9328, 0.9903, 0.9328, 0.9903, 0.7982, 0.9855, 0.7975, 0.9824, 0.9329, 0.9871, 0.9329, 0.9871, 0.7975, 0.9824, 0.7968, 0.9794, 0.9329, 0.9839, 0.9329, 0.9839, 0.7968, 0.9794, 0.7961, 0.9766, 0.933, 0.9808, 0.933, 0.9808, 0.7961, 0.9766, 0.7954, 0.974, 0.933, 0.9776, 0.933, 0.9776, 0.7954, 0.974, 0.7947, 0.9715, 0.933, 0.9744, 0.933, 0.9744, 0.7947, 0.9715, 0.7941, 0.9691, 0.933, 0.9712, 0.933, 0.9712, 0.7941, 0.9691, 0.7936, 0.9667, 0.933, 0.9679, 0.933, 0.9679, 0.7936, 0.9667, 0.7933, 0.9644, 0.933, 0.9647, 0.933, 0.9647, 0.7933, 0.9644, 0.793, 0.9621, 0.933, 0.9615, 0.933, 0.9615, 0.793, 0.9621, 0.7928, 0.9599, 0.933, 0.9582, 0.7965, 0.9088, 0.7968, 0.9122, 0.7827, 0.9128, 0.7824, 0.9092, 0.9329, 0.955, 0.7927, 0.9577, 0.7926, 0.9555, 0.9328, 0.9518, 0.933, 0.9582, 0.7928, 0.9599, 0.7927, 0.9577, 0.9329, 0.955, 0.6224, 0.4871, 0.6212, 0.489, 0.6196, 0.4906, 0.6177, 0.4918, 0.6157, 0.4927, 0.6134, 0.4931, 0.6112, 0.4931, 0.609, 0.4927, 0.6069, 0.4918, 0.6051, 0.4906, 0.6035, 0.489, 0.6022, 0.4871, 0.6014, 0.4851, 0.6009, 0.4829, 0.6009, 0.4806, 0.6014, 0.4784, 0.6022, 0.4763, 0.6035, 0.4745, 0.6051, 0.4729, 0.6069, 0.4716, 0.609, 0.4708, 0.6112, 0.4703, 0.6134, 0.4703, 0.6157, 0.4708, 0.6177, 0.4716, 0.6196, 0.4729, 0.6212, 0.4745, 0.6224, 0.4763, 0.6233, 0.4784, 0.6237, 0.4806, 0.6237, 0.4829, 0.6233, 0.4851, 0.7802, 0.9791, 0.7811, 0.9822, 0.7714, 0.9829, 0.7699, 0.9799, 0.7941, 0.9691, 0.7947, 0.9715, 0.7781, 0.9711, 0.7776, 0.9687, 0.7929, 0.9466, 0.7927, 0.9489, 0.7764, 0.9495, 0.7766, 0.9474, 0.7968, 0.9225, 0.7965, 0.9257, 0.7813, 0.9265, 0.7819, 0.9232, 0.7968, 0.9794, 0.7975, 0.9824, 0.7811, 0.9822, 0.7802, 0.9791, 0.7927, 0.9577, 0.7928, 0.9599, 0.7763, 0.9599, 0.7762, 0.9578, 0.795, 0.9344, 0.7945, 0.937, 0.7784, 0.938, 0.779, 0.9354, 0.7993, 0.9922, 0.7997, 0.9957, 0.7837, 0.9967, 0.7833, 0.9927, 0.7936, 0.9667, 0.7941, 0.9691, 0.7776, 0.9687, 0.7771, 0.9664, 0.7931, 0.9443, 0.7929, 0.9466, 0.7766, 0.9474, 0.7769, 0.9452, 0.797, 0.9191, 0.7968, 0.9225, 0.7819, 0.9232, 0.7824, 0.9198, 0.7926, 0.9533, 0.7926, 0.9555, 0.7762, 0.9557, 0.7762, 0.9537, 0.7961, 0.9766, 0.7968, 0.9794, 0.7802, 0.9791, 0.7795, 0.9763, 0.7926, 0.9555, 0.7927, 0.9577, 0.7762, 0.9578, 0.7762, 0.9557, 0.7956, 0.9317, 0.795, 0.9344, 0.779, 0.9354, 0.7798, 0.9326, 0.7988, 0.9888, 0.7993, 0.9922, 0.7833, 0.9927, 0.7827, 0.989, 0.7933, 0.9644, 0.7936, 0.9667, 0.7771, 0.9664, 0.7768, 0.9641, 0.7935, 0.942, 0.7931, 0.9443, 0.7769, 0.9452, 0.7773, 0.9429, 0.797, 0.9157, 0.797, 0.9191, 0.7824, 0.9198, 0.7827, 0.9163, 0.7954, 0.974, 0.7961, 0.9766, 0.7795, 0.9763, 0.7787, 0.9736, 0.7926, 0.9511, 0.7926, 0.9533, 0.7762, 0.9537, 0.7763, 0.9516, 0.7961, 0.9288, 0.7956, 0.9317, 0.7798, 0.9326, 0.7805, 0.9296, 0.7982, 0.9855, 0.7988, 0.9888, 0.7827, 0.989, 0.7819, 0.9855, 0.793, 0.9621, 0.7933, 0.9644, 0.7768, 0.9641, 0.7765, 0.962, 0.794, 0.9396, 0.7935, 0.942, 0.7773, 0.9429, 0.7778, 0.9405, 0.7968, 0.9122, 0.797, 0.9157, 0.7827, 0.9163, 0.7827, 0.9128, 0.7947, 0.9715, 0.7954, 0.974, 0.7787, 0.9736, 0.7781, 0.9711, 0.7927, 0.9489, 0.7926, 0.9511, 0.7763, 0.9516, 0.7764, 0.9495, 0.7965, 0.9257, 0.7961, 0.9288, 0.7805, 0.9296, 0.7813, 0.9265, 0.7975, 0.9824, 0.7982, 0.9855, 0.7819, 0.9855, 0.7811, 0.9822, 0.7928, 0.9599, 0.793, 0.9621, 0.7765, 0.962, 0.7763, 0.9599, 0.7945, 0.937, 0.794, 0.9396, 0.7778, 0.9405, 0.7784, 0.938, 0.779, 0.9354, 0.7784, 0.938, 0.7671, 0.9373, 0.7683, 0.9347, 0.7795, 0.9763, 0.7802, 0.9791, 0.7699, 0.9799, 0.7685, 0.9772, 0.7798, 0.9326, 0.779, 0.9354, 0.7683, 0.9347, 0.7697, 0.9319, 0.7787, 0.9736, 0.7795, 0.9763, 0.7685, 0.9772, 0.7672, 0.9745, 0.7805, 0.9296, 0.7798, 0.9326, 0.7697, 0.9319, 0.7712, 0.9291, 0.7781, 0.9711, 0.7787, 0.9736, 0.7672, 0.9745, 0.7661, 0.972, 0.7813, 0.9265, 0.7805, 0.9296, 0.7712, 0.9291, 0.7728, 0.926, 0.7776, 0.9687, 0.7781, 0.9711, 0.7661, 0.972, 0.7652, 0.9695, 0.7819, 0.9232, 0.7813, 0.9265, 0.7728, 0.926, 0.7741, 0.9229, 0.7771, 0.9664, 0.7776, 0.9687, 0.7652, 0.9695, 0.7644, 0.9671, 0.7824, 0.9198, 0.7819, 0.9232, 0.7741, 0.9229, 0.7752, 0.9197, 0.7762, 0.9537, 0.7762, 0.9557, 0.7628, 0.9558, 0.7628, 0.9536, 0.7768, 0.9641, 0.7771, 0.9664, 0.7644, 0.9671, 0.7638, 0.9648, 0.7827, 0.9163, 0.7824, 0.9198, 0.7752, 0.9197, 0.7759, 0.9164, 0.7763, 0.9516, 0.7762, 0.9537, 0.7628, 0.9536, 0.763, 0.9514, 0.7765, 0.962, 0.7768, 0.9641, 0.7638, 0.9648, 0.7633, 0.9625, 0.7827, 0.9128, 0.7827, 0.9163, 0.7759, 0.9164, 0.7761, 0.9131, 0.7764, 0.9495, 0.7763, 0.9516, 0.763, 0.9514, 0.7633, 0.9491, 0.7763, 0.9599, 0.7765, 0.962, 0.7633, 0.9625, 0.763, 0.9603, 0.7824, 0.9092, 0.7827, 0.9128, 0.7761, 0.9131, 0.7759, 0.9098, 0.7766, 0.9474, 0.7764, 0.9495, 0.7633, 0.9491, 0.7638, 0.9468, 0.7762, 0.9578, 0.7763, 0.9599, 0.763, 0.9603, 0.7628, 0.958, 0.7833, 0.9927, 0.7837, 0.9967, 0.7757, 0.9959, 0.7752, 0.9925, 0.7769, 0.9452, 0.7766, 0.9474, 0.7638, 0.9468, 0.7644, 0.9445, 0.7762, 0.9557, 0.7762, 0.9578, 0.7628, 0.958, 0.7628, 0.9558, 0.7827, 0.989, 0.7833, 0.9927, 0.7752, 0.9925, 0.7743, 0.9892, 0.7773, 0.9429, 0.7769, 0.9452, 0.7644, 0.9445, 0.7651, 0.9422, 0.7819, 0.9855, 0.7827, 0.989, 0.7743, 0.9892, 0.7729, 0.986, 0.7778, 0.9405, 0.7773, 0.9429, 0.7651, 0.9422, 0.766, 0.9398, 0.7811, 0.9822, 0.7819, 0.9855, 0.7729, 0.986, 0.7714, 0.9829, 0.7784, 0.938, 0.7778, 0.9405, 0.766, 0.9398, 0.7671, 0.9373, 0.4494, 0.9518, 0.4495, 0.9485, 0.5897, 0.9538, 0.5897, 0.956, 0.4495, 0.9485, 0.4497, 0.9453, 0.5897, 0.9516, 0.5897, 0.9538, 0.4497, 0.9453, 0.4498, 0.9421, 0.5896, 0.9494, 0.5897, 0.9516, 0.4498, 0.9421, 0.45, 0.9389, 0.5894, 0.9471, 0.5896, 0.9494, 0.45, 0.9389, 0.4502, 0.9356, 0.5892, 0.9448, 0.5894, 0.9471, 0.4502, 0.9356, 0.4504, 0.9324, 0.5888, 0.9424, 0.5892, 0.9448, 0.4504, 0.9324, 0.4506, 0.9292, 0.5884, 0.94, 0.5888, 0.9424, 0.4506, 0.9292, 0.4508, 0.926, 0.5878, 0.9375, 0.5884, 0.94, 0.4508, 0.926, 0.451, 0.9228, 0.5873, 0.9349, 0.5878, 0.9375, 0.451, 0.9228, 0.4512, 0.9196, 0.5867, 0.9321, 0.5873, 0.9349, 0.4512, 0.9196, 0.4514, 0.9165, 0.5862, 0.9292, 0.5867, 0.9321, 0.4514, 0.9165, 0.4517, 0.9133, 0.5858, 0.9261, 0.5862, 0.9292, 0.4517, 0.9133, 0.4519, 0.9102, 0.5855, 0.9229, 0.5858, 0.9261, 0.4519, 0.9102, 0.4521, 0.907, 0.5854, 0.9195, 0.5855, 0.9229, 0.4521, 0.907, 0.4524, 0.9039, 0.5854, 0.9161, 0.5854, 0.9195, 0.4524, 0.9039, 0.4527, 0.9007, 0.5856, 0.9127, 0.5854, 0.9161, 0.4527, 0.9007, 0.4529, 0.8976, 0.5859, 0.9092, 0.5856, 0.9127, 0.4494, 0.9998, 0.4494, 0.9966, 0.5829, 0.9926, 0.5825, 0.9962, 0.4494, 0.9966, 0.4493, 0.9934, 0.5834, 0.9892, 0.5829, 0.9926, 0.4493, 0.9934, 0.4493, 0.9903, 0.584, 0.9859, 0.5834, 0.9892, 0.4493, 0.9903, 0.4492, 0.9871, 0.5846, 0.9828, 0.584, 0.9859, 0.4492, 0.9871, 0.4492, 0.9839, 0.5853, 0.9799, 0.5846, 0.9828, 0.4492, 0.9839, 0.4492, 0.9808, 0.5861, 0.9771, 0.5853, 0.9799, 0.4492, 0.9808, 0.4492, 0.9776, 0.5868, 0.9745, 0.5861, 0.9771, 0.4492, 0.9776, 0.4492, 0.9744, 0.5875, 0.972, 0.5868, 0.9745, 0.4492, 0.9744, 0.4492, 0.9712, 0.5881, 0.9695, 0.5875, 0.972, 0.4492, 0.9712, 0.4492, 0.9679, 0.5886, 0.9672, 0.5881, 0.9695, 0.4492, 0.9679, 0.4492, 0.9647, 0.589, 0.9649, 0.5886, 0.9672, 0.4492, 0.9647, 0.4492, 0.9615, 0.5893, 0.9626, 0.589, 0.9649, 0.4492, 0.9615, 0.4493, 0.9582, 0.5895, 0.9604, 0.5893, 0.9626, 0.5859, 0.9092, 0.6001, 0.9097, 0.5997, 0.9133, 0.5856, 0.9127, 0.4493, 0.955, 0.4494, 0.9518, 0.5897, 0.956, 0.5896, 0.9582, 0.4493, 0.9582, 0.4493, 0.955, 0.5896, 0.9582, 0.5895, 0.9604, 0.5781, 0.4851, 0.5777, 0.4829, 0.5777, 0.4806, 0.5781, 0.4784, 0.579, 0.4763, 0.5802, 0.4745, 0.5818, 0.4729, 0.5837, 0.4716, 0.5857, 0.4708, 0.5879, 0.4703, 0.5902, 0.4703, 0.5924, 0.4708, 0.5945, 0.4716, 0.5963, 0.4729, 0.5979, 0.4745, 0.5992, 0.4763, 0.6, 0.4784, 0.6005, 0.4806, 0.6005, 0.4829, 0.6, 0.4851, 0.5992, 0.4871, 0.5979, 0.489, 0.5963, 0.4906, 0.5945, 0.4918, 0.5924, 0.4927, 0.5902, 0.4931, 0.5879, 0.4931, 0.5857, 0.4927, 0.5837, 0.4918, 0.5818, 0.4906, 0.5802, 0.489, 0.579, 0.4871, 0.6019, 0.9797, 0.6123, 0.9805, 0.6107, 0.9834, 0.6011, 0.9827, 0.5881, 0.9695, 0.6046, 0.9692, 0.6041, 0.9716, 0.5875, 0.972, 0.5894, 0.9471, 0.6057, 0.9479, 0.6059, 0.95, 0.5896, 0.9494, 0.5855, 0.9229, 0.6004, 0.9237, 0.6011, 0.927, 0.5858, 0.9261, 0.5853, 0.9799, 0.6019, 0.9797, 0.6011, 0.9827, 0.5846, 0.9828, 0.5896, 0.9582, 0.606, 0.9583, 0.6059, 0.9604, 0.5895, 0.9604, 0.5873, 0.9349, 0.6033, 0.9359, 0.604, 0.9385, 0.5878, 0.9375, 0.5829, 0.9926, 0.5989, 0.9932, 0.5985, 0.9972, 0.5825, 0.9962, 0.5886, 0.9672, 0.6051, 0.9669, 0.6046, 0.9692, 0.5881, 0.9695, 0.5892, 0.9448, 0.6054, 0.9457, 0.6057, 0.9479, 0.5894, 0.9471, 0.5854, 0.9195, 0.5999, 0.9203, 0.6004, 0.9237, 0.5855, 0.9229, 0.5897, 0.9538, 0.6061, 0.9542, 0.6061, 0.9563, 0.5897, 0.956, 0.5861, 0.9771, 0.6027, 0.9768, 0.6019, 0.9797, 0.5853, 0.9799, 0.5897, 0.956, 0.6061, 0.9563, 0.606, 0.9583, 0.5896, 0.9582, 0.5867, 0.9321, 0.6026, 0.9331, 0.6033, 0.9359, 0.5873, 0.9349, 0.5834, 0.9892, 0.5995, 0.9895, 0.5989, 0.9932, 0.5829, 0.9926, 0.589, 0.9649, 0.6054, 0.9647, 0.6051, 0.9669, 0.5886, 0.9672, 0.5888, 0.9424, 0.605, 0.9434, 0.6054, 0.9457, 0.5892, 0.9448, 0.5854, 0.9161, 0.5997, 0.9168, 0.5999, 0.9203, 0.5854, 0.9195, 0.5868, 0.9745, 0.6035, 0.9741, 0.6027, 0.9768, 0.5861, 0.9771, 0.5897, 0.9516, 0.606, 0.9521, 0.6061, 0.9542, 0.5897, 0.9538, 0.5862, 0.9292, 0.6018, 0.9301, 0.6026, 0.9331, 0.5867, 0.9321, 0.584, 0.9859, 0.6002, 0.986, 0.5995, 0.9895, 0.5834, 0.9892, 0.5893, 0.9626, 0.6057, 0.9625, 0.6054, 0.9647, 0.589, 0.9649, 0.5884, 0.94, 0.6045, 0.941, 0.605, 0.9434, 0.5888, 0.9424, 0.5856, 0.9127, 0.5997, 0.9133, 0.5997, 0.9168, 0.5854, 0.9161, 0.5875, 0.972, 0.6041, 0.9716, 0.6035, 0.9741, 0.5868, 0.9745, 0.5896, 0.9494, 0.6059, 0.95, 0.606, 0.9521, 0.5897, 0.9516, 0.5858, 0.9261, 0.6011, 0.927, 0.6018, 0.9301, 0.5862, 0.9292, 0.5846, 0.9828, 0.6011, 0.9827, 0.6002, 0.986, 0.584, 0.9859, 0.5895, 0.9604, 0.6059, 0.9604, 0.6057, 0.9625, 0.5893, 0.9626, 0.5878, 0.9375, 0.604, 0.9385, 0.6045, 0.941, 0.5884, 0.94, 0.6033, 0.9359, 0.614, 0.9352, 0.6153, 0.9378, 0.604, 0.9385, 0.6027, 0.9768, 0.6137, 0.9777, 0.6123, 0.9805, 0.6019, 0.9797, 0.6026, 0.9331, 0.6126, 0.9325, 0.614, 0.9352, 0.6033, 0.9359, 0.6035, 0.9741, 0.615, 0.9751, 0.6137, 0.9777, 0.6027, 0.9768, 0.6018, 0.9301, 0.6111, 0.9296, 0.6126, 0.9325, 0.6026, 0.9331, 0.6041, 0.9716, 0.6161, 0.9725, 0.615, 0.9751, 0.6035, 0.9741, 0.6011, 0.927, 0.6096, 0.9266, 0.6111, 0.9296, 0.6018, 0.9301, 0.6046, 0.9692, 0.617, 0.9701, 0.6161, 0.9725, 0.6041, 0.9716, 0.6004, 0.9237, 0.6083, 0.9234, 0.6096, 0.9266, 0.6011, 0.927, 0.6051, 0.9669, 0.6178, 0.9677, 0.617, 0.9701, 0.6046, 0.9692, 0.5999, 0.9203, 0.6072, 0.9202, 0.6083, 0.9234, 0.6004, 0.9237, 0.6061, 0.9542, 0.6195, 0.9542, 0.6195, 0.9564, 0.6061, 0.9563, 0.6054, 0.9647, 0.6184, 0.9654, 0.6178, 0.9677, 0.6051, 0.9669, 0.5997, 0.9168, 0.6065, 0.9169, 0.6072, 0.9202, 0.5999, 0.9203, 0.606, 0.9521, 0.6193, 0.952, 0.6195, 0.9542, 0.6061, 0.9542, 0.6057, 0.9625, 0.6189, 0.9631, 0.6184, 0.9654, 0.6054, 0.9647, 0.5997, 0.9133, 0.6063, 0.9136, 0.6065, 0.9169, 0.5997, 0.9168, 0.6059, 0.95, 0.619, 0.9497, 0.6193, 0.952, 0.606, 0.9521, 0.6059, 0.9604, 0.6192, 0.9609, 0.6189, 0.9631, 0.6057, 0.9625, 0.6001, 0.9097, 0.6065, 0.9104, 0.6063, 0.9136, 0.5997, 0.9133, 0.6057, 0.9479, 0.6186, 0.9474, 0.619, 0.9497, 0.6059, 0.95, 0.606, 0.9583, 0.6194, 0.9586, 0.6192, 0.9609, 0.6059, 0.9604, 0.5989, 0.9932, 0.6069, 0.993, 0.6065, 0.9964, 0.5985, 0.9972, 0.6054, 0.9457, 0.618, 0.9451, 0.6186, 0.9474, 0.6057, 0.9479, 0.6061, 0.9563, 0.6195, 0.9564, 0.6194, 0.9586, 0.606, 0.9583, 0.5995, 0.9895, 0.6079, 0.9897, 0.6069, 0.993, 0.5989, 0.9932, 0.605, 0.9434, 0.6172, 0.9428, 0.618, 0.9451, 0.6054, 0.9457, 0.6002, 0.986, 0.6092, 0.9865, 0.6079, 0.9897, 0.5995, 0.9895, 0.6045, 0.941, 0.6163, 0.9404, 0.6172, 0.9428, 0.605, 0.9434, 0.6011, 0.9827, 0.6107, 0.9834, 0.6092, 0.9865, 0.6002, 0.986, 0.604, 0.9385, 0.6153, 0.9378, 0.6163, 0.9404, 0.6045, 0.941, 0.6195, 0.9564, 0.6195, 0.9542, 0.7628, 0.9536, 0.7628, 0.9558, 0.6184, 0.9654, 0.6189, 0.9631, 0.7633, 0.9625, 0.7638, 0.9648, 0.6065, 0.9169, 0.6063, 0.9136, 0.7761, 0.9131, 0.7759, 0.9164, 0.6193, 0.952, 0.619, 0.9497, 0.7633, 0.9491, 0.763, 0.9514, 0.6189, 0.9631, 0.6192, 0.9609, 0.763, 0.9603, 0.7633, 0.9625, 0.6065, 0.9964, 0.6069, 0.993, 0.7752, 0.9925, 0.7757, 0.9959, 0.619, 0.9497, 0.6186, 0.9474, 0.7638, 0.9468, 0.7633, 0.9491, 0.6192, 0.9609, 0.6194, 0.9586, 0.7628, 0.958, 0.763, 0.9603, 0.618, 0.9451, 0.6172, 0.9428, 0.7651, 0.9422, 0.7644, 0.9445, 0.6186, 0.9474, 0.618, 0.9451, 0.7644, 0.9445, 0.7638, 0.9468, 0.6194, 0.9586, 0.6195, 0.9564, 0.7628, 0.9558, 0.7628, 0.958, 0.6069, 0.993, 0.6079, 0.9897, 0.7743, 0.9892, 0.7752, 0.9925, 0.615, 0.9751, 0.6161, 0.9725, 0.7661, 0.972, 0.7672, 0.9745, 0.6079, 0.9897, 0.6092, 0.9865, 0.7729, 0.986, 0.7743, 0.9892, 0.6172, 0.9428, 0.6163, 0.9404, 0.766, 0.9398, 0.7651, 0.9422, 0.6163, 0.9404, 0.6153, 0.9378, 0.7671, 0.9373, 0.766, 0.9398, 0.6107, 0.9834, 0.6123, 0.9805, 0.7699, 0.9799, 0.7714, 0.9829, 0.6153, 0.9378, 0.614, 0.9352, 0.7683, 0.9347, 0.7671, 0.9373, 0.6123, 0.9805, 0.6137, 0.9777, 0.7685, 0.9772, 0.7699, 0.9799, 0.614, 0.9352, 0.6126, 0.9325, 0.7697, 0.9319, 0.7683, 0.9347, 0.6137, 0.9777, 0.615, 0.9751, 0.7672, 0.9745, 0.7685, 0.9772, 0.6126, 0.9325, 0.6111, 0.9296, 0.7712, 0.9291, 0.7697, 0.9319, 0.6195, 0.9542, 0.6193, 0.952, 0.763, 0.9514, 0.7628, 0.9536, 0.6111, 0.9296, 0.6096, 0.9266, 0.7728, 0.926, 0.7712, 0.9291, 0.6161, 0.9725, 0.617, 0.9701, 0.7652, 0.9695, 0.7661, 0.972, 0.6096, 0.9266, 0.6083, 0.9234, 0.7741, 0.9229, 0.7728, 0.926, 0.617, 0.9701, 0.6178, 0.9677, 0.7644, 0.9671, 0.7652, 0.9695, 0.6083, 0.9234, 0.6072, 0.9202, 0.7752, 0.9197, 0.7741, 0.9229, 0.6178, 0.9677, 0.6184, 0.9654, 0.7638, 0.9648, 0.7644, 0.9671, 0.6072, 0.9202, 0.6065, 0.9169, 0.7759, 0.9164, 0.7752, 0.9197, 0.6063, 0.9136, 0.6065, 0.9104, 0.7759, 0.9098, 0.7761, 0.9131, 0.6092, 0.9865, 0.6107, 0.9834, 0.7714, 0.9829, 0.7729, 0.986, 0.9356, 0.8378, 0.7969, 0.8263, 0.7971, 0.824, 0.9359, 0.8346, 0.9359, 0.8346, 0.7971, 0.824, 0.7974, 0.8218, 0.9361, 0.8315, 0.9361, 0.8315, 0.7974, 0.8218, 0.7977, 0.8195, 0.9364, 0.8283, 0.9364, 0.8283, 0.7977, 0.8195, 0.7981, 0.8172, 0.9366, 0.8251, 0.9366, 0.8251, 0.7981, 0.8172, 0.7987, 0.8149, 0.9367, 0.8219, 0.9367, 0.8219, 0.7987, 0.8149, 0.7993, 0.8125, 0.9369, 0.8187, 0.9369, 0.8187, 0.7993, 0.8125, 0.8001, 0.8101, 0.9371, 0.8156, 0.9371, 0.8156, 0.8001, 0.8101, 0.801, 0.8075, 0.9373, 0.8124, 0.9373, 0.8124, 0.801, 0.8075, 0.8019, 0.8049, 0.9374, 0.8093, 0.9374, 0.8093, 0.8019, 0.8049, 0.803, 0.8021, 0.9376, 0.8062, 0.9376, 0.8062, 0.803, 0.8021, 0.804, 0.7992, 0.9377, 0.8031, 0.9377, 0.8031, 0.804, 0.7992, 0.805, 0.7961, 0.9379, 0.8, 0.9379, 0.8, 0.805, 0.7961, 0.8061, 0.7928, 0.938, 0.7968, 0.9285, 0.8971, 0.797, 0.879, 0.7978, 0.876, 0.929, 0.894, 0.929, 0.894, 0.7978, 0.876, 0.7985, 0.8728, 0.9294, 0.8909, 0.9294, 0.8909, 0.7985, 0.8728, 0.7991, 0.8695, 0.9299, 0.8879, 0.9299, 0.8879, 0.7991, 0.8695, 0.7994, 0.8662, 0.9303, 0.8848, 0.9303, 0.8848, 0.7994, 0.8662, 0.7996, 0.8628, 0.9307, 0.8817, 0.9307, 0.8817, 0.7996, 0.8628, 0.7996, 0.8595, 0.9311, 0.8786, 0.9311, 0.8786, 0.7996, 0.8595, 0.7995, 0.8563, 0.9315, 0.8755, 0.9315, 0.8755, 0.7995, 0.8563, 0.7992, 0.8532, 0.9318, 0.8724, 0.9318, 0.8724, 0.7992, 0.8532, 0.7988, 0.8503, 0.9322, 0.8693, 0.9322, 0.8693, 0.7988, 0.8503, 0.7984, 0.8476, 0.9326, 0.8662, 0.9326, 0.8662, 0.7984, 0.8476, 0.7979, 0.8449, 0.933, 0.8631, 0.933, 0.8631, 0.7979, 0.8449, 0.7975, 0.8424, 0.9333, 0.86, 0.9333, 0.86, 0.7975, 0.8424, 0.7972, 0.84, 0.9337, 0.8568, 0.9337, 0.8568, 0.7972, 0.84, 0.7969, 0.8376, 0.934, 0.8537, 0.934, 0.8537, 0.7969, 0.8376, 0.7968, 0.8353, 0.9344, 0.8505, 0.9344, 0.8505, 0.7968, 0.8353, 0.7967, 0.833, 0.9347, 0.8473, 0.9347, 0.8473, 0.7967, 0.833, 0.7967, 0.8307, 0.9351, 0.8442, 0.7994, 0.8662, 0.7991, 0.8695, 0.7858, 0.8685, 0.7858, 0.8651, 0.9354, 0.841, 0.7968, 0.8285, 0.7969, 0.8263, 0.9356, 0.8378, 0.9351, 0.8442, 0.7967, 0.8307, 0.7968, 0.8285, 0.9354, 0.841, 0.6177, 0.4484, 0.6196, 0.4496, 0.6212, 0.4512, 0.6224, 0.4531, 0.6233, 0.4551, 0.6237, 0.4574, 0.6237, 0.4596, 0.6233, 0.4618, 0.6224, 0.4639, 0.6212, 0.4657, 0.6196, 0.4673, 0.6177, 0.4686, 0.6157, 0.4694, 0.6134, 0.4699, 0.6112, 0.4699, 0.609, 0.4694, 0.6069, 0.4686, 0.6051, 0.4673, 0.6035, 0.4657, 0.6022, 0.4639, 0.6014, 0.4618, 0.6009, 0.4596, 0.6009, 0.4574, 0.6014, 0.4551, 0.6022, 0.4531, 0.6035, 0.4512, 0.6051, 0.4496, 0.6069, 0.4484, 0.609, 0.4475, 0.6112, 0.4471, 0.6134, 0.4471, 0.6157, 0.4475, 0.7831, 0.8489, 0.7838, 0.8519, 0.7745, 0.8523, 0.7731, 0.8494, 0.7972, 0.84, 0.7975, 0.8424, 0.7813, 0.8409, 0.7809, 0.8385, 0.7981, 0.8172, 0.7977, 0.8195, 0.7806, 0.8189, 0.781, 0.8167, 0.8061, 0.7928, 0.805, 0.7961, 0.7872, 0.7942, 0.7884, 0.7901, 0.7988, 0.8503, 0.7992, 0.8532, 0.7838, 0.8519, 0.7831, 0.8489, 0.7968, 0.8285, 0.7967, 0.8307, 0.7801, 0.8296, 0.7801, 0.8275, 0.8019, 0.8049, 0.801, 0.8075, 0.7833, 0.8069, 0.7841, 0.8041, 0.7996, 0.8628, 0.7994, 0.8662, 0.7858, 0.8651, 0.7856, 0.8617, 0.7969, 0.8376, 0.7972, 0.84, 0.7809, 0.8385, 0.7806, 0.8362, 0.7987, 0.8149, 0.7981, 0.8172, 0.781, 0.8167, 0.7814, 0.8144, 0.7978, 0.876, 0.797, 0.879, 0.7843, 0.8778, 0.785, 0.8749, 0.7971, 0.824, 0.7969, 0.8263, 0.7801, 0.8254, 0.7802, 0.8232, 0.7984, 0.8476, 0.7988, 0.8503, 0.7831, 0.8489, 0.7825, 0.8461, 0.7969, 0.8263, 0.7968, 0.8285, 0.7801, 0.8275, 0.7801, 0.8254, 0.803, 0.8021, 0.8019, 0.8049, 0.7841, 0.8041, 0.7851, 0.8011, 0.7996, 0.8595, 0.7996, 0.8628, 0.7856, 0.8617, 0.7851, 0.8583, 0.7968, 0.8353, 0.7969, 0.8376, 0.7806, 0.8362, 0.7803, 0.8339, 0.7993, 0.8125, 0.7987, 0.8149, 0.7814, 0.8144, 0.7819, 0.812, 0.7985, 0.8728, 0.7978, 0.876, 0.785, 0.8749, 0.7855, 0.8718, 0.7979, 0.8449, 0.7984, 0.8476, 0.7825, 0.8461, 0.7819, 0.8434, 0.7974, 0.8218, 0.7971, 0.824, 0.7802, 0.8232, 0.7804, 0.8211, 0.804, 0.7992, 0.803, 0.8021, 0.7851, 0.8011, 0.7861, 0.7978, 0.7995, 0.8563, 0.7996, 0.8595, 0.7851, 0.8583, 0.7845, 0.855, 0.7967, 0.833, 0.7968, 0.8353, 0.7803, 0.8339, 0.7802, 0.8317, 0.8001, 0.8101, 0.7993, 0.8125, 0.7819, 0.812, 0.7825, 0.8095, 0.7991, 0.8695, 0.7985, 0.8728, 0.7855, 0.8718, 0.7858, 0.8685, 0.7975, 0.8424, 0.7979, 0.8449, 0.7819, 0.8434, 0.7813, 0.8409, 0.7977, 0.8195, 0.7974, 0.8218, 0.7804, 0.8211, 0.7806, 0.8189, 0.805, 0.7961, 0.804, 0.7992, 0.7861, 0.7978, 0.7872, 0.7942, 0.7992, 0.8532, 0.7995, 0.8563, 0.7845, 0.855, 0.7838, 0.8519, 0.7967, 0.8307, 0.7967, 0.833, 0.7802, 0.8317, 0.7801, 0.8296, 0.801, 0.8075, 0.8001, 0.8101, 0.7825, 0.8095, 0.7833, 0.8069, 0.7841, 0.8041, 0.7833, 0.8069, 0.7711, 0.8057, 0.7724, 0.803, 0.7825, 0.8461, 0.7831, 0.8489, 0.7731, 0.8494, 0.7717, 0.8466, 0.7851, 0.8011, 0.7841, 0.8041, 0.7724, 0.803, 0.7739, 0.8001, 0.7819, 0.8434, 0.7825, 0.8461, 0.7717, 0.8466, 0.7705, 0.8439, 0.7861, 0.7978, 0.7851, 0.8011, 0.7739, 0.8001, 0.7754, 0.797, 0.7813, 0.8409, 0.7819, 0.8434, 0.7705, 0.8439, 0.7694, 0.8414, 0.7872, 0.7942, 0.7861, 0.7978, 0.7754, 0.797, 0.7768, 0.7938, 0.7809, 0.8385, 0.7813, 0.8409, 0.7694, 0.8414, 0.7685, 0.8389, 0.7884, 0.7901, 0.7872, 0.7942, 0.7768, 0.7938, 0.7779, 0.7903, 0.7806, 0.8362, 0.7809, 0.8385, 0.7685, 0.8389, 0.7678, 0.8365, 0.785, 0.8749, 0.7843, 0.8778, 0.7782, 0.8777, 0.7788, 0.8748, 0.7802, 0.8232, 0.7801, 0.8254, 0.7663, 0.825, 0.7664, 0.8227, 0.7803, 0.8339, 0.7806, 0.8362, 0.7678, 0.8365, 0.7672, 0.8342, 0.7855, 0.8718, 0.785, 0.8749, 0.7788, 0.8748, 0.7793, 0.8716, 0.7804, 0.8211, 0.7802, 0.8232, 0.7664, 0.8227, 0.7666, 0.8204, 0.7802, 0.8317, 0.7803, 0.8339, 0.7672, 0.8342, 0.7668, 0.8318, 0.7858, 0.8685, 0.7855, 0.8718, 0.7793, 0.8716, 0.7794, 0.8684, 0.7806, 0.8189, 0.7804, 0.8211, 0.7666, 0.8204, 0.767, 0.8181, 0.7801, 0.8296, 0.7802, 0.8317, 0.7668, 0.8318, 0.7665, 0.8295, 0.7858, 0.8651, 0.7858, 0.8685, 0.7794, 0.8684, 0.7791, 0.8651, 0.781, 0.8167, 0.7806, 0.8189, 0.767, 0.8181, 0.7675, 0.8157, 0.7801, 0.8275, 0.7801, 0.8296, 0.7665, 0.8295, 0.7663, 0.8273, 0.7856, 0.8617, 0.7858, 0.8651, 0.7791, 0.8651, 0.7784, 0.8618, 0.7814, 0.8144, 0.781, 0.8167, 0.7675, 0.8157, 0.7681, 0.8133, 0.7801, 0.8254, 0.7801, 0.8275, 0.7663, 0.8273, 0.7663, 0.825, 0.7851, 0.8583, 0.7856, 0.8617, 0.7784, 0.8618, 0.7773, 0.8585, 0.7819, 0.812, 0.7814, 0.8144, 0.7681, 0.8133, 0.769, 0.8109, 0.7845, 0.855, 0.7851, 0.8583, 0.7773, 0.8585, 0.776, 0.8553, 0.7825, 0.8095, 0.7819, 0.812, 0.769, 0.8109, 0.7699, 0.8083, 0.7838, 0.8519, 0.7845, 0.855, 0.776, 0.8553, 0.7745, 0.8523, 0.7833, 0.8069, 0.7825, 0.8095, 0.7699, 0.8083, 0.7711, 0.8057, 0.4514, 0.8378, 0.4511, 0.8347, 0.5899, 0.8245, 0.5901, 0.8268, 0.4511, 0.8347, 0.4509, 0.8315, 0.5897, 0.8223, 0.5899, 0.8245, 0.4509, 0.8315, 0.4507, 0.8283, 0.5893, 0.82, 0.5897, 0.8223, 0.4507, 0.8283, 0.4505, 0.8251, 0.5889, 0.8177, 0.5893, 0.82, 0.4505, 0.8251, 0.4503, 0.8219, 0.5884, 0.8154, 0.5889, 0.8177, 0.4503, 0.8219, 0.4502, 0.8188, 0.5877, 0.813, 0.5884, 0.8154, 0.4502, 0.8188, 0.45, 0.8156, 0.587, 0.8105, 0.5877, 0.813, 0.45, 0.8156, 0.4499, 0.8125, 0.5861, 0.808, 0.587, 0.8105, 0.4499, 0.8125, 0.4497, 0.8093, 0.5851, 0.8054, 0.5861, 0.808, 0.4497, 0.8093, 0.4496, 0.8062, 0.5841, 0.8026, 0.5851, 0.8054, 0.4496, 0.8062, 0.4494, 0.8031, 0.5831, 0.7997, 0.5841, 0.8026, 0.4494, 0.8031, 0.4493, 0.8, 0.5821, 0.7965, 0.5831, 0.7997, 0.4493, 0.8, 0.4492, 0.7969, 0.581, 0.7933, 0.5821, 0.7965, 0.4583, 0.8971, 0.4578, 0.894, 0.589, 0.8764, 0.5898, 0.8795, 0.4578, 0.894, 0.4574, 0.891, 0.5883, 0.8733, 0.589, 0.8764, 0.4574, 0.891, 0.457, 0.8879, 0.5878, 0.87, 0.5883, 0.8733, 0.457, 0.8879, 0.4566, 0.8848, 0.5874, 0.8666, 0.5878, 0.87, 0.4566, 0.8848, 0.4562, 0.8817, 0.5873, 0.8633, 0.5874, 0.8666, 0.4562, 0.8817, 0.4558, 0.8786, 0.5873, 0.86, 0.5873, 0.8633, 0.4558, 0.8786, 0.4554, 0.8755, 0.5874, 0.8568, 0.5873, 0.86, 0.4554, 0.8755, 0.4551, 0.8724, 0.5877, 0.8537, 0.5874, 0.8568, 0.4551, 0.8724, 0.4547, 0.8693, 0.5881, 0.8508, 0.5877, 0.8537, 0.4547, 0.8693, 0.4543, 0.8662, 0.5885, 0.848, 0.5881, 0.8508, 0.4543, 0.8662, 0.454, 0.8631, 0.589, 0.8454, 0.5885, 0.848, 0.454, 0.8631, 0.4536, 0.86, 0.5894, 0.8429, 0.589, 0.8454, 0.4536, 0.86, 0.4533, 0.8568, 0.5898, 0.8405, 0.5894, 0.8429, 0.4533, 0.8568, 0.4529, 0.8537, 0.59, 0.8381, 0.5898, 0.8405, 0.4529, 0.8537, 0.4526, 0.8505, 0.5902, 0.8358, 0.59, 0.8381, 0.4526, 0.8505, 0.4523, 0.8473, 0.5903, 0.8335, 0.5902, 0.8358, 0.4523, 0.8473, 0.452, 0.8442, 0.5903, 0.8312, 0.5903, 0.8335, 0.5874, 0.8666, 0.6011, 0.8656, 0.6011, 0.869, 0.5878, 0.87, 0.4517, 0.841, 0.4514, 0.8378, 0.5901, 0.8268, 0.5902, 0.829, 0.452, 0.8442, 0.4517, 0.841, 0.5902, 0.829, 0.5903, 0.8312, 0.5963, 0.4673, 0.5945, 0.4686, 0.5924, 0.4694, 0.5902, 0.4699, 0.5879, 0.4699, 0.5857, 0.4694, 0.5837, 0.4686, 0.5818, 0.4673, 0.5802, 0.4657, 0.579, 0.4639, 0.5781, 0.4618, 0.5777, 0.4596, 0.5777, 0.4574, 0.5781, 0.4551, 0.579, 0.4531, 0.5802, 0.4512, 0.5818, 0.4496, 0.5837, 0.4484, 0.5857, 0.4475, 0.5879, 0.4471, 0.5902, 0.4471, 0.5924, 0.4475, 0.5945, 0.4484, 0.5963, 0.4496, 0.5979, 0.4512, 0.5992, 0.4531, 0.6, 0.4551, 0.6005, 0.4574, 0.6005, 0.4596, 0.6, 0.4618, 0.5992, 0.4639, 0.5979, 0.4657, 0.6038, 0.8494, 0.6138, 0.8499, 0.6124, 0.8528, 0.6031, 0.8524, 0.5898, 0.8405, 0.606, 0.839, 0.6056, 0.8414, 0.5894, 0.8429, 0.5889, 0.8177, 0.6061, 0.8173, 0.6064, 0.8195, 0.5893, 0.82, 0.581, 0.7933, 0.5987, 0.7906, 0.5999, 0.7947, 0.5821, 0.7965, 0.5881, 0.8508, 0.6038, 0.8494, 0.6031, 0.8524, 0.5877, 0.8537, 0.5902, 0.829, 0.6069, 0.828, 0.6069, 0.8302, 0.5903, 0.8312, 0.5851, 0.8054, 0.6029, 0.8046, 0.6038, 0.8074, 0.5861, 0.808, 0.5873, 0.8633, 0.6013, 0.8622, 0.6011, 0.8656, 0.5874, 0.8666, 0.59, 0.8381, 0.6064, 0.8367, 0.606, 0.839, 0.5898, 0.8405, 0.5884, 0.8154, 0.6056, 0.815, 0.6061, 0.8173, 0.5889, 0.8177, 0.589, 0.8764, 0.6018, 0.8754, 0.6025, 0.8783, 0.5898, 0.8795, 0.5899, 0.8245, 0.6068, 0.8238, 0.6069, 0.8259, 0.5901, 0.8268, 0.5885, 0.848, 0.6045, 0.8466, 0.6038, 0.8494, 0.5881, 0.8508, 0.5901, 0.8268, 0.6069, 0.8259, 0.6069, 0.828, 0.5902, 0.829, 0.5841, 0.8026, 0.602, 0.8016, 0.6029, 0.8046, 0.5851, 0.8054, 0.5873, 0.86, 0.6018, 0.8588, 0.6013, 0.8622, 0.5873, 0.8633, 0.5902, 0.8358, 0.6066, 0.8345, 0.6064, 0.8367, 0.59, 0.8381, 0.5877, 0.813, 0.6051, 0.8126, 0.6056, 0.815, 0.5884, 0.8154, 0.5883, 0.8733, 0.6013, 0.8723, 0.6018, 0.8754, 0.589, 0.8764, 0.589, 0.8454, 0.6051, 0.844, 0.6045, 0.8466, 0.5885, 0.848, 0.5897, 0.8223, 0.6066, 0.8217, 0.6068, 0.8238, 0.5899, 0.8245, 0.5831, 0.7997, 0.601, 0.7983, 0.602, 0.8016, 0.5841, 0.8026, 0.5874, 0.8568, 0.6024, 0.8555, 0.6018, 0.8588, 0.5873, 0.86, 0.5903, 0.8335, 0.6068, 0.8323, 0.6066, 0.8345, 0.5902, 0.8358, 0.587, 0.8105, 0.6045, 0.8101, 0.6051, 0.8126, 0.5877, 0.813, 0.5878, 0.87, 0.6011, 0.869, 0.6013, 0.8723, 0.5883, 0.8733, 0.5894, 0.8429, 0.6056, 0.8414, 0.6051, 0.844, 0.589, 0.8454, 0.5893, 0.82, 0.6064, 0.8195, 0.6066, 0.8217, 0.5897, 0.8223, 0.5821, 0.7965, 0.5999, 0.7947, 0.601, 0.7983, 0.5831, 0.7997, 0.5877, 0.8537, 0.6031, 0.8524, 0.6024, 0.8555, 0.5874, 0.8568, 0.5903, 0.8312, 0.6069, 0.8302, 0.6068, 0.8323, 0.5903, 0.8335, 0.5861, 0.808, 0.6038, 0.8074, 0.6045, 0.8101, 0.587, 0.8105, 0.6029, 0.8046, 0.6147, 0.8035, 0.616, 0.8063, 0.6038, 0.8074, 0.6045, 0.8466, 0.6152, 0.8472, 0.6138, 0.8499, 0.6038, 0.8494, 0.602, 0.8016, 0.6132, 0.8006, 0.6147, 0.8035, 0.6029, 0.8046, 0.6051, 0.844, 0.6164, 0.8445, 0.6152, 0.8472, 0.6045, 0.8466, 0.601, 0.7983, 0.6117, 0.7976, 0.6132, 0.8006, 0.602, 0.8016, 0.6056, 0.8414, 0.6175, 0.842, 0.6164, 0.8445, 0.6051, 0.844, 0.5999, 0.7947, 0.6103, 0.7943, 0.6117, 0.7976, 0.601, 0.7983, 0.606, 0.839, 0.6184, 0.8395, 0.6175, 0.842, 0.6056, 0.8414, 0.5987, 0.7906, 0.6092, 0.7909, 0.6103, 0.7943, 0.5999, 0.7947, 0.6064, 0.8367, 0.6191, 0.8371, 0.6184, 0.8395, 0.606, 0.839, 0.6018, 0.8754, 0.608, 0.8753, 0.6087, 0.8783, 0.6025, 0.8783, 0.6068, 0.8238, 0.6206, 0.8233, 0.6207, 0.8256, 0.6069, 0.8259, 0.6066, 0.8345, 0.6197, 0.8348, 0.6191, 0.8371, 0.6064, 0.8367, 0.6013, 0.8723, 0.6076, 0.8722, 0.608, 0.8753, 0.6018, 0.8754, 0.6066, 0.8217, 0.6204, 0.821, 0.6206, 0.8233, 0.6068, 0.8238, 0.6068, 0.8323, 0.6202, 0.8325, 0.6197, 0.8348, 0.6066, 0.8345, 0.6011, 0.869, 0.6075, 0.8689, 0.6076, 0.8722, 0.6013, 0.8723, 0.6064, 0.8195, 0.62, 0.8187, 0.6204, 0.821, 0.6066, 0.8217, 0.6069, 0.8302, 0.6205, 0.8302, 0.6202, 0.8325, 0.6068, 0.8323, 0.6011, 0.8656, 0.6077, 0.8656, 0.6075, 0.8689, 0.6011, 0.869, 0.6061, 0.8173, 0.6195, 0.8163, 0.62, 0.8187, 0.6064, 0.8195, 0.6069, 0.828, 0.6206, 0.8279, 0.6205, 0.8302, 0.6069, 0.8302, 0.6013, 0.8622, 0.6085, 0.8623, 0.6077, 0.8656, 0.6011, 0.8656, 0.6056, 0.815, 0.6189, 0.8139, 0.6195, 0.8163, 0.6061, 0.8173, 0.6069, 0.8259, 0.6207, 0.8256, 0.6206, 0.8279, 0.6069, 0.828, 0.6018, 0.8588, 0.6095, 0.859, 0.6085, 0.8623, 0.6013, 0.8622, 0.6051, 0.8126, 0.6181, 0.8115, 0.6189, 0.8139, 0.6056, 0.815, 0.6024, 0.8555, 0.6109, 0.8559, 0.6095, 0.859, 0.6018, 0.8588, 0.6045, 0.8101, 0.6171, 0.8089, 0.6181, 0.8115, 0.6051, 0.8126, 0.6031, 0.8524, 0.6124, 0.8528, 0.6109, 0.8559, 0.6024, 0.8555, 0.6038, 0.8074, 0.616, 0.8063, 0.6171, 0.8089, 0.6045, 0.8101, 0.6207, 0.8256, 0.6206, 0.8233, 0.7664, 0.8227, 0.7663, 0.825, 0.6197, 0.8348, 0.6202, 0.8325, 0.7668, 0.8318, 0.7672, 0.8342, 0.6076, 0.8722, 0.6075, 0.8689, 0.7794, 0.8684, 0.7793, 0.8716, 0.6204, 0.821, 0.62, 0.8187, 0.767, 0.8181, 0.7666, 0.8204, 0.6202, 0.8325, 0.6205, 0.8302, 0.7665, 0.8295, 0.7668, 0.8318, 0.6077, 0.8656, 0.6085, 0.8623, 0.7784, 0.8618, 0.7791, 0.8651, 0.62, 0.8187, 0.6195, 0.8163, 0.7675, 0.8157, 0.767, 0.8181, 0.6205, 0.8302, 0.6206, 0.8279, 0.7663, 0.8273, 0.7665, 0.8295, 0.6189, 0.8139, 0.6181, 0.8115, 0.769, 0.8109, 0.7681, 0.8133, 0.6195, 0.8163, 0.6189, 0.8139, 0.7681, 0.8133, 0.7675, 0.8157, 0.6206, 0.8279, 0.6207, 0.8256, 0.7663, 0.825, 0.7663, 0.8273, 0.6085, 0.8623, 0.6095, 0.859, 0.7773, 0.8585, 0.7784, 0.8618, 0.6164, 0.8445, 0.6175, 0.842, 0.7694, 0.8414, 0.7705, 0.8439, 0.6095, 0.859, 0.6109, 0.8559, 0.776, 0.8553, 0.7773, 0.8585, 0.6181, 0.8115, 0.6171, 0.8089, 0.7699, 0.8083, 0.769, 0.8109, 0.6171, 0.8089, 0.616, 0.8063, 0.7711, 0.8057, 0.7699, 0.8083, 0.6124, 0.8528, 0.6138, 0.8499, 0.7731, 0.8494, 0.7745, 0.8523, 0.616, 0.8063, 0.6147, 0.8035, 0.7724, 0.803, 0.7711, 0.8057, 0.6138, 0.8499, 0.6152, 0.8472, 0.7717, 0.8466, 0.7731, 0.8494, 0.6147, 0.8035, 0.6132, 0.8006, 0.7739, 0.8001, 0.7724, 0.803, 0.6152, 0.8472, 0.6164, 0.8445, 0.7705, 0.8439, 0.7717, 0.8466, 0.6132, 0.8006, 0.6117, 0.7976, 0.7754, 0.797, 0.7739, 0.8001, 0.6206, 0.8233, 0.6204, 0.821, 0.7666, 0.8204, 0.7664, 0.8227, 0.6117, 0.7976, 0.6103, 0.7943, 0.7768, 0.7938, 0.7754, 0.797, 0.6175, 0.842, 0.6184, 0.8395, 0.7685, 0.8389, 0.7694, 0.8414, 0.6103, 0.7943, 0.6092, 0.7909, 0.7779, 0.7903, 0.7768, 0.7938, 0.6184, 0.8395, 0.6191, 0.8371, 0.7678, 0.8365, 0.7685, 0.8389, 0.6087, 0.8783, 0.608, 0.8753, 0.7788, 0.8748, 0.7782, 0.8777, 0.6191, 0.8371, 0.6197, 0.8348, 0.7672, 0.8342, 0.7678, 0.8365, 0.608, 0.8753, 0.6076, 0.8722, 0.7793, 0.8716, 0.7788, 0.8748, 0.6075, 0.8689, 0.6077, 0.8656, 0.7791, 0.8651, 0.7794, 0.8684, 0.6109, 0.8559, 0.6124, 0.8528, 0.7745, 0.8523, 0.776, 0.8553, 0.4492, 0.5082, 0.4617, 0.5082, 0.4617, 0.7771, 0.4492, 0.7771, 0.4617, 0.5082, 0.8083, 0.5082, 0.8083, 0.7771, 0.4617, 0.7771, 0.8083, 0.5082, 0.8208, 0.5082, 0.8208, 0.7771, 0.8083, 0.7771, 0.9243, 0.2692, 0.5777, 0.2692, 0.5777, 0.000238, 0.9243, 0.000238, 0.4617, 0.7896, 0.4617, 0.7771, 0.8083, 0.7771, 0.8083, 0.7896, 0.8083, 0.4957, 0.8083, 0.5082, 0.4617, 0.5082, 0.4617, 0.4957, 0.5286, 0.03293, 0.5427, 0.05748, 0.4887, 0.08756, 0.4709, 0.06591, 0.5772, 0.3802, 0.5644, 0.4242, 0.5009, 0.3993, 0.5117, 0.3668, 0.05082, 0.4653, 0.02708, 0.4306, 0.07537, 0.4019, 0.1038, 0.4289, 0.000238, 0.1037, 0.01628, 0.06098, 0.07599, 0.0908, 0.06221, 0.1206, 0.4649, 0.3728, 0.5117, 0.3668, 0.5009, 0.3993, 0.4755, 0.4291, 0.4004, 0.8277, 0.4483, 0.8284, 0.4232, 0.8574, 0.401, 0.872, 0.5778, 0.2995, 0.5822, 0.2878, 0.604, 0.2981, 0.5996, 0.3054, 0.7701, 0.2801, 0.7754, 0.288, 0.7584, 0.2986, 0.7513, 0.2926, 0.7849, 0.3397, 0.782, 0.353, 0.7603, 0.3461, 0.7626, 0.3368, 0.5857, 0.3647, 0.582, 0.3558, 0.6021, 0.3477, 0.6076, 0.3556, 0.7488, 0.3031, 0.7513, 0.2926, 0.7584, 0.2986, 0.7621, 0.3055, 0.5926, 0.4353, 0.5919, 0.4464, 0.586, 0.443, 0.5783, 0.4362, 0.0005453, 0.828, 0.0541, 0.8273, 0.0536, 0.872, 0.02193, 0.8587, 0.06632, 0.3703, 0.1137, 0.3751, 0.1038, 0.4289, 0.07537, 0.4019, 0.4755, 0.4952, 0.1038, 0.4951, 0.1038, 0.4289, 0.4755, 0.4291, 0.01628, 0.06098, 0.03844, 0.02361, 0.1018, 0.06591, 0.07599, 0.0908, 0.07599, 0.0908, 0.1018, 0.06591, 0.1113, 0.1131, 0.06221, 0.1206, 0.000238, 0.5477, 0.0535, 0.5481, 0.0541, 0.8273, 0.0005453, 0.828, 0.4005, 0.5488, 0.4487, 0.5484, 0.4483, 0.8284, 0.4004, 0.8277, 0.4709, 0.06591, 0.4887, 0.08756, 0.5044, 0.1174, 0.4624, 0.1114, 0.008013, 0.3884, 0.000238, 0.1037, 0.06221, 0.1206, 0.06632, 0.3703, 0.5427, 0.05748, 0.5612, 0.0956, 0.5044, 0.1174, 0.4887, 0.08756, 0.02708, 0.4306, 0.008013, 0.3884, 0.06632, 0.3703, 0.07537, 0.4019, 0.4011, 0.4962, 0.4328, 0.5148, 0.4487, 0.5484, 0.4005, 0.5488, 0.01472, 0.5092, 0.05307, 0.4957, 0.0535, 0.5481, 0.000238, 0.5477, 0.06221, 0.1206, 0.1113, 0.1131, 0.1137, 0.3751, 0.06632, 0.3703, 0.4624, 0.1114, 0.5044, 0.1174, 0.5117, 0.3668, 0.4649, 0.3728, 0.5612, 0.0956, 0.5772, 0.3802, 0.5117, 0.3668, 0.5044, 0.1174, 0.1113, 0.1131, 0.4624, 0.1114, 0.4649, 0.3728, 0.1137, 0.3751, 0.05307, 0.4957, 0.4011, 0.4962, 0.4005, 0.5488, 0.0535, 0.5481, 0.1018, 0.06591, 0.4709, 0.06591, 0.4624, 0.1114, 0.1113, 0.1131, 0.0535, 0.5481, 0.4005, 0.5488, 0.4004, 0.8277, 0.0541, 0.8273, 0.5644, 0.4242, 0.5437, 0.4669, 0.4755, 0.4291, 0.5009, 0.3993, 0.0541, 0.8273, 0.4004, 0.8277, 0.401, 0.872, 0.0536, 0.872, 0.1137, 0.3751, 0.4649, 0.3728, 0.4755, 0.4291, 0.1038, 0.4289, 0.1018, 0.000238, 0.4709, 0.0002381, 0.4709, 0.06591, 0.1018, 0.06591, 0.7285, 0.4351, 0.7291, 0.4466, 0.5919, 0.4464, 0.5926, 0.4353, 0.5996, 0.3054, 0.604, 0.2981, 0.6086, 0.2924, 0.6109, 0.3029, 0.7522, 0.3787, 0.6076, 0.3787, 0.6076, 0.3556, 0.7522, 0.3556, 0.5822, 0.2878, 0.5857, 0.2807, 0.6086, 0.2924, 0.604, 0.2981, 0.782, 0.353, 0.7761, 0.3673, 0.7522, 0.3556, 0.7603, 0.3461, 0.7455, 0.436, 0.7384, 0.4436, 0.7291, 0.4466, 0.7285, 0.4351, 0.6109, 0.3029, 0.6086, 0.2924, 0.7513, 0.2926, 0.7488, 0.3031, 0.6086, 0.2696, 0.7513, 0.2698, 0.7513, 0.2926, 0.6086, 0.2924, 0.6076, 0.3556, 0.6111, 0.3392, 0.7488, 0.339, 0.7522, 0.3556, 0.7412, 0.3847, 0.7458, 0.3956, 0.7292, 0.3959, 0.7298, 0.3792, 0.6021, 0.3477, 0.5986, 0.3376, 0.6111, 0.3392, 0.6076, 0.3556, 0.7298, 0.3792, 0.7292, 0.3959, 0.5924, 0.3962, 0.5916, 0.3792, 0.5916, 0.3792, 0.5924, 0.3962, 0.5777, 0.3959, 0.584, 0.3848, 0.7522, 0.3556, 0.7488, 0.339, 0.7626, 0.3368, 0.7603, 0.3461, 0.7806, 0.2974, 0.7849, 0.3397, 0.7626, 0.3368, 0.7621, 0.3055, 0.582, 0.3558, 0.5777, 0.3429, 0.5986, 0.3376, 0.6021, 0.3477, 0.7754, 0.288, 0.7806, 0.2974, 0.7621, 0.3055, 0.7584, 0.2986, 0.6111, 0.3392, 0.6109, 0.3029, 0.7488, 0.3031, 0.7488, 0.339, 0.7458, 0.3956, 0.7455, 0.436, 0.7285, 0.4351, 0.7292, 0.3959, 0.5986, 0.3376, 0.5996, 0.3054, 0.6109, 0.3029, 0.6111, 0.3392, 0.7292, 0.3959, 0.7285, 0.4351, 0.5926, 0.4353, 0.5924, 0.3962, 0.5924, 0.3962, 0.5926, 0.4353, 0.5783, 0.4362, 0.5777, 0.3959, 0.7488, 0.339, 0.7488, 0.3031, 0.7621, 0.3055, 0.7626, 0.3368, 0.5777, 0.3429, 0.5778, 0.2995, 0.5996, 0.3054, 0.5986, 0.3376])
me_cylinder.materials.append(mat_material_001)
me_cylinder.use_remesh_preserve_volume = False
me_cylinder.use_remesh_preserve_attributes = False
me_cylinder.use_mirror_vertex_groups = False
me_cylinder.use_paint_bone_selection = False
me_cylinder.use_paint_mask = True
me_cylinder.update()

# ---- objects
ob_cylinder = bpy.data.objects.new('Cylinder', me_cylinder)
ob_lamp = bpy.data.objects.new('Lamp', light_lamp)
ob_camera = bpy.data.objects.new('Camera', cam_camera)

# ---- transforms, parenting, visibility, modifiers, constraints
ob_cylinder.location = (0.7139, 0.0, 0.3105)
ob_cylinder.scale = (0.8147, 1.0, 1.0)
ob_cylinder.lineart.crease_threshold = 0.0
_m = ob_cylinder.modifiers.new('Subsurf', 'SUBSURF')
_m.uv_smooth = 'PRESERVE_CORNERS'
_m.quality = 2
_m.subdivision_type = 'SIMPLE'
_m.levels = 0
_m.show_only_control_edges = False
ob_lamp.location = (4.035, 1.005, 5.904)
ob_lamp.rotation_euler = (0.6503, 0.05522, 1.866)
ob_lamp.scale = (0.9857, 0.8945, 0.9445)
ob_lamp.lock_rotations_4d = False
ob_lamp.empty_display_type = 'ARROWS'
ob_lamp.color = (0.0, 0.0, 0.0, 0.0)
ob_lamp.lineart.crease_threshold = 0.0
ob_camera.location = (6.809, -6.508, 5.344)
ob_camera.rotation_euler = (1.109, 0.01082, 0.8149)
ob_camera.scale = (0.9175, 0.9829, 0.9251)
ob_camera.lock_rotations_4d = False
ob_camera.empty_display_type = 'ARROWS'
ob_camera.color = (0.0, 0.0, 0.0, 0.0)
ob_camera.display_type = 'WIRE'
ob_camera.lineart.crease_threshold = 0.0

# ---- collection membership
col_collection_1.objects.link(ob_cylinder)
col_collection_1.objects.link(ob_lamp)
col_collection_1.objects.link(ob_camera)

# ---- scene / render settings (as saved in the file)
scene.camera = ob_camera
scene.frame_start = 1; scene.frame_end = 250; scene.frame_set(1)
scene.render.engine = 'BLENDER_EEVEE_NEXT'
scene.render.resolution_percentage = 50
scene.render.dither_intensity = 0.0
scene.cycles.use_denoising = False
scene.cycles.samples = 10
scene.cycles.sampling_pattern = 'TABULATED_SOBOL'
scene.cycles.light_sampling_threshold = 0.0
scene.cycles.use_adaptive_sampling = False
scene.cycles.use_light_tree = False
scene.cycles.blur_glossy = 0.0
scene.cycles.pixel_filter_type = 'GAUSSIAN'
scene.cycles.sample_clamp_indirect = 0.0
scene.view_settings.view_transform = 'Standard'
bpy.context.view_layer.update()
